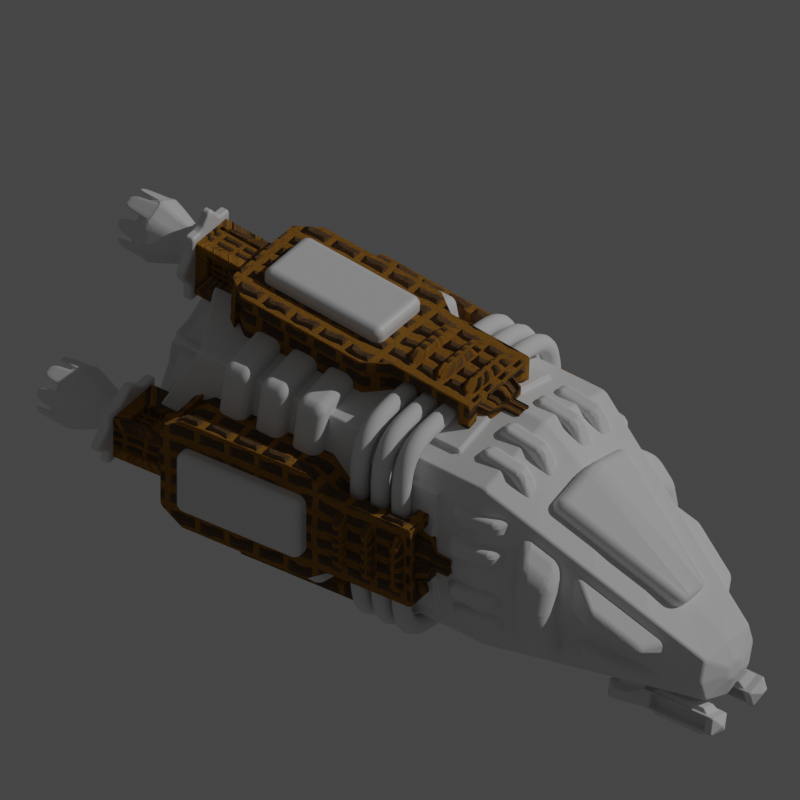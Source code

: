 # Source: shuttle.blend  (saved by Blender 2.93.20; exported with 4.5.12 LTS)
import bpy
from mathutils import Matrix  # noqa: F401  (used for matrix-valued properties, if any)

bpy.ops.wm.read_factory_settings(use_empty=True)
scene = bpy.context.scene
scene.name = 'Scene'

# ---- collections
col_collection = bpy.data.collections.new('Collection'); scene.collection.children.link(col_collection)

# ---- materials (node trees are filled in below, after node groups)
mat_material_001 = bpy.data.materials.new('Material.001')
mat_material = bpy.data.materials.new('Material')
mat_material.alpha_threshold = 0.0
mat_material.line_color = (0.0, 0.0, 0.0, 1.0)

# ---- node groups
ng_nodegroup = bpy.data.node_groups.new('NodeGroup', 'ShaderNodeTree')
_s = ng_nodegroup.interface.new_socket(name='Value', in_out='OUTPUT', socket_type='NodeSocketFloat')
_s.min_value = 0.0
_s.max_value = 0.0
_s = ng_nodegroup.interface.new_socket(name='Value', in_out='INPUT', socket_type='NodeSocketFloat')
_s.default_value = 0.5
_s.min_value = -1e+04
_s.max_value = 1e+04
_s = ng_nodegroup.interface.new_socket(name='Value', in_out='INPUT', socket_type='NodeSocketFloat')
_s.default_value = 0.5
_s.min_value = -1e+04
_s.max_value = 1e+04
_s = ng_nodegroup.interface.new_socket(name='Value', in_out='INPUT', socket_type='NodeSocketFloat')
_s.default_value = 0.5
_s.min_value = -1e+04
_s.max_value = 1e+04
_N = ng_nodegroup.nodes; _L = ng_nodegroup.links
n0 = _N.new('NodeGroupOutput'); n0.name = 'Group Output'; n0.location = (520, 0)
n1 = _N.new('ShaderNodeMath'); n1.name = 'Math.001'; n1.location = (330, -5)
n1.inputs[2].default_value = 0.0
n2 = _N.new('ShaderNodeMath'); n2.name = 'Math'; n2.location = (150, 5)
n2.operation = 'MULTIPLY'
n2.inputs[2].default_value = 0.0
n3 = _N.new('ShaderNodeMath'); n3.name = 'Math.002'; n3.location = (146, -157)
n3.operation = 'MULTIPLY'
n3.inputs[2].default_value = 0.0
n4 = _N.new('ShaderNodeMath'); n4.name = 'Math.003'; n4.location = (-110, -201)
n4.operation = 'SUBTRACT'
n4.inputs[0].default_value = 1.0
n4.inputs[2].default_value = 0.0
n5 = _N.new('NodeGroupInput'); n5.name = 'Group Input'; n5.location = (-290, 0)
_L.new(n2.outputs[0], n1.inputs[0])
_L.new(n5.outputs[0], n2.inputs[0])
_L.new(n5.outputs[1], n3.inputs[0])
_L.new(n1.outputs[0], n0.inputs[0])
_L.new(n3.outputs[0], n1.inputs[1])
_L.new(n5.outputs[2], n4.inputs[1])
_L.new(n4.outputs[0], n3.inputs[1])
_L.new(n5.outputs[2], n2.inputs[1])
n0.is_active_output = True

# ---- material node trees
mat_material_001.use_nodes = True; mat_material_001.node_tree.nodes.clear()
_N = mat_material_001.node_tree.nodes; _L = mat_material_001.node_tree.links
n0 = _N.new('ShaderNodeTexWave'); n0.name = 'Wave Texture'; n0.location = (107, 219)
n0.wave_profile = 'SAW'
n1 = _N.new('ShaderNodeTexBrick'); n1.name = 'Brick Texture'; n1.location = (-126, 410)
n1.offset = 0.0
n1.inputs[1].default_value = (0.0, 0.0, 0.0, 1.0)
n1.inputs[2].default_value = (0.0, 0.0, 0.0, 1.0)
n1.inputs[3].default_value = (1.0, 1.0, 1.0, 1.0)
n1.inputs[6].default_value = 0.0
n2 = _N.new('ShaderNodeTexNoise'); n2.name = 'Noise Texture'; n2.location = (-887, -169)
n3 = _N.new('ShaderNodeGroup'); n3.name = 'Group'; n3.location = (-601, -211)
n3.label = 'Average'
n3.node_tree = ng_nodegroup
n3.inputs[1].default_value = 0.5
n3.inputs[2].default_value = 0.0125
n4 = _N.new('ShaderNodeMath'); n4.name = 'Math'; n4.location = (-410, -23)
n4.operation = 'DIVIDE'
n4.inputs[1].default_value = 5.0
n4.inputs[2].default_value = 0.0
n5 = _N.new('ShaderNodeMath'); n5.name = 'Math.002'; n5.location = (-344, -350)
n5.operation = 'MULTIPLY'
n5.inputs[1].default_value = 1.0
n5.inputs[2].default_value = 0.0
n6 = _N.new('ShaderNodeMath'); n6.name = 'Math.001'; n6.location = (-344, -182)
n6.operation = 'MULTIPLY'
n6.inputs[1].default_value = 2.0
n6.inputs[2].default_value = 0.0
n7 = _N.new('ShaderNodeTexCoord'); n7.name = 'Texture Coordinate'; n7.location = (-1403, 107)
n8 = _N.new('ShaderNodeMapping'); n8.name = 'Mapping'; n8.location = (-1219, 118)
n8.inputs[1].default_value = (-0.1, 0.0, 0.0)
n8.inputs[3].default_value = (5.0, 4.0, 1.0)
n9 = _N.new('ShaderNodeTexNoise'); n9.name = 'Noise Texture.001'; n9.location = (-1041, 605)
n10 = _N.new('ShaderNodeGroup'); n10.name = 'Group.001'; n10.location = (-754, 564)
n10.label = 'Average'
n10.node_tree = ng_nodegroup
n10.inputs[1].default_value = 0.5
n10.inputs[2].default_value = 0.0125
n11 = _N.new('ShaderNodeMath'); n11.name = 'Math.003'; n11.location = (-564, 752)
n11.operation = 'DIVIDE'
n11.inputs[1].default_value = 1.25
n11.inputs[2].default_value = 0.0
n12 = _N.new('ShaderNodeMath'); n12.name = 'Math.004'; n12.location = (-498, 425)
n12.operation = 'MULTIPLY'
n12.inputs[1].default_value = 1.0
n12.inputs[2].default_value = 0.0
n13 = _N.new('ShaderNodeMath'); n13.name = 'Math.005'; n13.location = (-498, 593)
n13.operation = 'MULTIPLY'
n13.inputs[1].default_value = 2.0
n13.inputs[2].default_value = 0.0
n14 = _N.new('ShaderNodeTexBrick'); n14.name = 'Brick Texture.001'; n14.location = (-279, 1185)
n14.offset = 0.0
n14.inputs[1].default_value = (0.0, 0.0, 0.0, 1.0)
n14.inputs[2].default_value = (0.0, 0.0, 0.0, 1.0)
n14.inputs[3].default_value = (1.0, 1.0, 1.0, 1.0)
n14.inputs[6].default_value = 0.75
n15 = _N.new('ShaderNodeTexWave'); n15.name = 'Wave Texture.001'; n15.location = (20, 1104)
n15.wave_profile = 'SAW'
n16 = _N.new('ShaderNodeValToRGB'); n16.name = 'ColorRamp'; n16.location = (269, 1055)
while len(n16.color_ramp.elements) > 1: n16.color_ramp.elements.remove(n16.color_ramp.elements[-1])
n16.color_ramp.elements[0].position = 0.0; n16.color_ramp.elements[0].color = (0.3356, 0.3356, 0.3356, 1.0)
_e = n16.color_ramp.elements.new(1.0); _e.color = (0.149, 0.149, 0.149, 1.0)
n17 = _N.new('ShaderNodeOutputMaterial'); n17.name = 'Material Output'; n17.location = (2043, 1315)
n18 = _N.new('ShaderNodeBsdfPrincipled'); n18.name = 'Principled BSDF'; n18.location = (1553, 1493)
n18.distribution = 'GGX'
n18.subsurface_method = 'BURLEY'
n18.inputs[2].default_value = 1.0
n18.inputs[3].default_value = 1.45
n18.inputs[27].default_value = (0.0, 0.0, 0.0, 1.0)
n18.inputs[28].default_value = 1.0
n19 = _N.new('ShaderNodeMath'); n19.name = 'Math.007'; n19.location = (300, 753)
n19.operation = 'SUBTRACT'
n19.inputs[0].default_value = 1.0
n19.inputs[2].default_value = 0.0
n20 = _N.new('ShaderNodeTexCoord'); n20.name = 'Texture Coordinate.001'; n20.location = (-1556, 881)
n21 = _N.new('ShaderNodeMapping'); n21.name = 'Mapping.001'; n21.location = (-1372, 893)
n21.inputs[1].default_value = (-0.1, 0.0, 0.0)
n21.inputs[3].default_value = (5.0, 4.0, 1.0)
n22 = _N.new('ShaderNodeDisplacement'); n22.name = 'Displacement'; n22.location = (1864, 523)
n22.inputs[2].default_value = 1.0
n23 = _N.new('ShaderNodeMix'); n23.name = 'Mix.002'; n23.location = (1644, 570)
n23.data_type = 'RGBA'
n23.inputs[0].default_value = 0.95
n24 = _N.new('ShaderNodeMix'); n24.name = 'Mix'; n24.location = (1382, 454)
n24.data_type = 'RGBA'
n25 = _N.new('ShaderNodeMix'); n25.name = 'Mix.001'; n25.location = (1073, 1245)
n25.data_type = 'RGBA'
n26 = _N.new('ShaderNodeMath'); n26.name = 'Math.006'; n26.location = (727, 696)
n26.operation = 'MULTIPLY'
n26.inputs[2].default_value = 0.0
n27 = _N.new('ShaderNodeTexNoise'); n27.name = 'Noise Texture.002'; n27.location = (-857, 1388)
n27.inputs[2].default_value = 80.0
n28 = _N.new('ShaderNodeTexCoord'); n28.name = 'Texture Coordinate.002'; n28.location = (-1355, 1476)
n29 = _N.new('ShaderNodeMapping'); n29.name = 'Mapping.002'; n29.location = (-1171, 1488)
n29.inputs[1].default_value = (-0.1, 0.0, 0.0)
n29.inputs[3].default_value = (5.0, 4.0, 1.0)
n30 = _N.new('ShaderNodeTexCoord'); n30.name = 'Texture Coordinate.003'; n30.location = (-1234, 1937)
n31 = _N.new('ShaderNodeValToRGB'); n31.name = 'ColorRamp.001'; n31.location = (-629, 1425)
while len(n31.color_ramp.elements) > 1: n31.color_ramp.elements.remove(n31.color_ramp.elements[-1])
n31.color_ramp.elements[0].position = 0.0; n31.color_ramp.elements[0].color = (0.6936, 0.1895, 0.0, 1.0)
_e = n31.color_ramp.elements.new(0.4955); _e.color = (0.144, 0.07711, 0.01673, 1.0)
_e = n31.color_ramp.elements.new(0.9318); _e.color = (0.1597, 0.05388, 0.004538, 1.0)
_e = n31.color_ramp.elements.new(1.0); _e.color = (0.0, 0.0, 0.0, 1.0)
n32 = _N.new('ShaderNodeMapping'); n32.name = 'Mapping.003'; n32.location = (-1053, 1936)
n32.inputs[1].default_value = (-0.1, 0.0, 0.0)
n32.inputs[3].default_value = (5.0, 4.0, 1.0)
n33 = _N.new('ShaderNodeTexNoise'); n33.name = 'Musgrave Texture'; n33.location = (-812, 1834)
n33.width = 150
n33.normalize = False
n33.inputs[2].default_value = 80.0
n33.inputs[3].default_value = 1.0
n33.inputs[4].default_value = 0.25
n34 = _N.new('ShaderNodeTexNoise'); n34.name = 'Noise Texture.003'; n34.location = (-589, 1809)
n35 = _N.new('ShaderNodeValToRGB'); n35.name = 'ColorRamp.002'; n35.location = (-369, 1704)
while len(n35.color_ramp.elements) > 1: n35.color_ramp.elements.remove(n35.color_ramp.elements[-1])
n35.color_ramp.elements[0].position = 0.0; n35.color_ramp.elements[0].color = (1.0, 0.6833, 0.0, 1.0)
_e = n35.color_ramp.elements.new(0.1864); _e.color = (0.1445, 0.0978, 0.008338, 1.0)
_e = n35.color_ramp.elements.new(0.5114); _e.color = (0.5723, 0.2636, 0.05156, 1.0)
_e = n35.color_ramp.elements.new(0.608); _e.color = (0.3584, 0.1846, 0.01068, 1.0)
_e = n35.color_ramp.elements.new(0.6364); _e.color = (0.0, 0.0, 0.0, 1.0)
_L.new(n7.outputs[2], n8.inputs[0])
_L.new(n2.outputs[0], n3.inputs[0])
_L.new(n3.outputs[0], n6.inputs[0])
_L.new(n3.outputs[0], n5.inputs[0])
_L.new(n3.outputs[0], n4.inputs[0])
_L.new(n4.outputs[0], n1.inputs[5])
_L.new(n1.outputs[1], n0.inputs[0])
_L.new(n22.outputs[0], n17.inputs[2])
_L.new(n0.outputs[0], n24.inputs[7])
_L.new(n6.outputs[0], n1.inputs[8])
_L.new(n5.outputs[0], n1.inputs[9])
_L.new(n8.outputs[0], n2.inputs[0])
_L.new(n8.outputs[0], n1.inputs[0])
_L.new(n20.outputs[2], n21.inputs[0])
_L.new(n9.outputs[0], n10.inputs[0])
_L.new(n10.outputs[0], n13.inputs[0])
_L.new(n10.outputs[0], n12.inputs[0])
_L.new(n10.outputs[0], n11.inputs[0])
_L.new(n11.outputs[0], n14.inputs[5])
_L.new(n13.outputs[0], n14.inputs[8])
_L.new(n12.outputs[0], n14.inputs[9])
_L.new(n21.outputs[0], n9.inputs[0])
_L.new(n21.outputs[0], n14.inputs[0])
_L.new(n14.outputs[0], n15.inputs[0])
_L.new(n15.outputs[0], n16.inputs[0])
_L.new(n16.outputs[0], n26.inputs[0])
_L.new(n19.outputs[0], n26.inputs[1])
_L.new(n1.outputs[0], n19.inputs[1])
_L.new(n24.outputs[2], n23.inputs[7])
_L.new(n26.outputs[0], n24.inputs[6])
_L.new(n18.outputs[0], n17.inputs[0])
_L.new(n19.outputs[0], n25.inputs[0])
_L.new(n25.outputs[2], n18.inputs[0])
_L.new(n28.outputs[2], n29.inputs[0])
_L.new(n29.outputs[0], n27.inputs[0])
_L.new(n27.outputs[0], n31.inputs[0])
_L.new(n31.outputs[0], n25.inputs[7])
_L.new(n30.outputs[2], n32.inputs[0])
_L.new(n32.outputs[0], n33.inputs[0])
_L.new(n33.outputs[0], n34.inputs[0])
_L.new(n35.outputs[0], n25.inputs[6])
_L.new(n34.outputs[0], n35.inputs[0])
_L.new(n23.outputs[2], n22.inputs[0])
_L.new(n25.outputs[2], n23.inputs[6])
_L.new(n19.outputs[0], n18.inputs[13])
n17.is_active_output = True
mat_material.use_nodes = True; mat_material.node_tree.nodes.clear()
_N = mat_material.node_tree.nodes; _L = mat_material.node_tree.links
n0 = _N.new('ShaderNodeOutputMaterial'); n0.name = 'Material Output'; n0.location = (300, 300)
n1 = _N.new('ShaderNodeBsdfPrincipled'); n1.name = 'Principled BSDF'; n1.location = (10, 300)
n1.distribution = 'GGX'
n1.subsurface_method = 'BURLEY'
n1.inputs[2].default_value = 0.4
n1.inputs[3].default_value = 1.45
n1.inputs[27].default_value = (0.0, 0.0, 0.0, 1.0)
n1.inputs[28].default_value = 1.0
_L.new(n1.outputs[0], n0.inputs[0])
n0.is_active_output = True

# ---- world
world_world = bpy.data.worlds.new('World'); scene.world = world_world
world_world.use_nodes = True; world_world.node_tree.nodes.clear()
_N = world_world.node_tree.nodes; _L = world_world.node_tree.links
n0 = _N.new('ShaderNodeOutputWorld'); n0.name = 'World Output'; n0.location = (300, 300)
n1 = _N.new('ShaderNodeBackground'); n1.name = 'Background'; n1.location = (10, 300)
n1.inputs[0].default_value = (0.05088, 0.05088, 0.05088, 1.0)
_L.new(n1.outputs[0], n0.inputs[0])
n0.is_active_output = True
world_world.color = (0.05088, 0.05088, 0.05088)
world_world.use_sun_shadow = False
world_world.sun_shadow_jitter_overblur = 0.0

# ---- cameras
cam_camera_001 = bpy.data.cameras.new('Camera.001')
cam_camera_001.type = 'ORTHO'
cam_camera_001.lens = 25.0
cam_camera_001.ortho_scale = 8.0

# ---- lights
light_sun = bpy.data.lights.new('Sun', 'SUN')
light_sun.transmission_factor = 0.0
light_sun.energy = 1.0
light_sun.shadow_soft_size = 0.125

# ---- meshes
me_cube_003 = bpy.data.meshes.new('Cube.003')
me_cube_003.from_pydata([(-1.0, -1.0, -0.9995), (-1.0, -1.0, 1.0), (-1.0, 1.0, -0.9995), (-1.0, 1.0, 1.0), (1.0, -1.0, -0.9995), (1.0, -1.0, 1.0), (1.0, 1.0, -0.9995), (1.0, 1.0, 1.0), (3.294, 0.364, -0.4798), (3.294, 0.364, -0.9995), (3.294, -0.364, -0.9995), (3.294, -0.364, -0.4798), (-2.595, 1.0, -0.9995), (-2.595, -1.0, -0.9995), (-2.595, -1.0, 1.0), (-2.595, 1.0, 1.0), (-1.0, -1.2, 0.0002523), (-1.0, 1.2, 0.0002524), (1.0, 1.2, 0.0002524), (1.0, -1.2, 0.0002524), (3.294, 0.4367, -0.7396), (3.294, -0.4367, -0.7396), (-3.073, -1.2, 0.0002523), (-3.073, 1.2, 0.0002524), (-1.0, 0.0, -1.155), (-1.0, 0.0, 1.244), (1.0, 0.0, -1.155), (1.0, 0.0, 1.244), (3.294, 0.0, -1.155), (3.294, 0.0, -0.4458), (-3.073, 0.0, -1.155), (-3.073, 0.0, 1.244), (1.574, 0.841, -0.9995), (2.147, 0.682, -0.9995), (2.721, 0.523, -0.9995), (2.721, -0.523, -0.9995), (2.147, -0.682, -0.9995), (1.574, -0.841, -0.9995), (1.574, -0.841, 0.6301), (2.147, -0.682, 0.2601), (2.721, -0.523, -0.1098), (2.721, 0.523, -0.1098), (2.147, 0.682, 0.2601), (1.574, 0.841, 0.6301), (1.574, -1.009, -0.1847), (2.147, -0.8184, -0.3697), (2.721, -0.6276, -0.5547), (1.574, 1.009, -0.1847), (2.147, 0.8184, -0.3697), (2.721, 0.6276, -0.5547), (1.574, 0.0, 0.8004), (2.147, 0.0, 0.3565), (2.721, 0.0, -0.08747), (1.574, 0.0, -1.155), (3.162, 0.3079, -0.9667), (3.162, -0.3079, -0.9667), (3.162, -1.53e-09, -1.098), (1.706, 0.7114, -0.9667), (2.191, 0.5769, -0.9667), (2.677, 0.4424, -0.9667), (2.677, -0.4424, -0.9667), (2.191, -0.5769, -0.9667), (1.706, -0.7114, -0.9667), (1.706, -1.53e-09, -1.098), (2.191, -1.53e-09, -1.098), (2.677, -1.53e-09, -1.098), (3.164, 0.3079, -1.027), (3.164, 0.2812, -1.035), (2.721, 0.4308, -1.027), (3.164, 0.0, -1.155), (3.165, -0.1184, -1.12), (2.721, -0.4308, -1.027), (2.866, -0.3907, -1.039), (2.248, -0.5618, -1.027), (2.194, -0.5769, -1.023), (3.165, -0.3079, -1.039), (2.679, -0.4424, -1.027), (1.708, 0.0, -1.155), (1.708, -0.6436, -1.036), (1.708, 0.7114, -1.017), (1.708, -0.7114, -1.021), (2.147, -0.5897, -1.021), (1.708, 0.1598, -1.119), (2.193, 0.5769, -1.021), (2.147, 0.5897, -1.021), (2.084, 0.6071, -1.017), (2.679, 0.4424, -1.023), (2.643, 0.4522, -1.021), (-3.459, 0.2562, -0.2394), (-3.459, 0.3075, 0.01676), (-3.459, -0.2562, 0.2729), (-3.459, 0.0, 0.3355), (-3.459, 0.0, -0.2792), (-3.297, 0.2071, -0.1892), (-3.459, -0.3075, 0.01676), (-3.459, -0.2562, -0.2394), (-3.459, 0.2562, 0.2729), (-3.459, 0.2071, -0.1892), (-3.459, 0.2485, 0.01785), (-3.459, -0.2071, 0.2249), (-3.459, 0.0, 0.2755), (-3.459, 0.0, -0.2214), (-3.459, -0.2485, 0.01785), (-3.459, -0.2071, -0.1892), (-3.459, 0.2071, 0.2249), (-3.297, 0.2485, 0.01785), (-3.297, -0.2071, 0.2249), (-3.297, 0.0, 0.2755), (-3.297, 0.0, -0.2214), (-3.543, 0.06884, -0.04791), (-3.297, -0.2485, 0.01785), (-3.297, -0.2071, -0.1892), (-3.297, 0.2071, 0.2249), (-2.611, -0.8628, 0.9426), (-3.088, -0.06281, 1.138), (-3.443, -0.3432, -0.2526), (-2.611, -0.9382, -0.8607), (-3.088, -1.098, -0.06089), (-3.443, -0.3841, -0.04768), (-2.611, 0.8628, -0.9333), (-3.088, 0.06281, -1.058), (-2.611, 0.9382, 0.8645), (-3.088, 1.098, 0.0647), (-3.443, -0.06281, 0.4111), (-3.443, 0.3432, 0.2828), (-3.443, -0.2678, 0.361), (-3.443, 0.2678, -0.3252), (-3.443, 0.06281, -0.3571), (-3.443, 0.3841, 0.07791), (-2.512, -0.8587, 0.9258), (-2.99, -0.0587, 1.121), (-3.345, -0.3261, -0.2492), (-2.512, -0.9211, -0.8573), (-2.99, -1.081, -0.05748), (-3.345, -0.3671, -0.04427), (-2.512, 0.8601, -0.9158), (-2.99, 0.0601, -1.04), (-2.512, 0.921, 0.8611), (-2.99, 1.081, 0.06126), (-3.345, -0.0587, 0.3942), (-3.345, 0.326, 0.2794), (-3.345, -0.2637, 0.3441), (-3.345, 0.2651, -0.3077), (-3.345, 0.0601, -0.3396), (-3.345, 0.367, 0.07447), (-2.611, 0.9382, -0.8607), (-3.088, 1.098, -0.06089), (-3.443, -0.2678, -0.3252), (-2.611, -0.8628, -0.9333), (-3.088, -1.098, 0.0647), (-3.443, -0.3841, 0.07791), (-2.611, -0.9382, 0.8645), (-3.088, -0.06281, -1.058), (-2.611, 0.8628, 0.9426), (-3.088, 0.06281, 1.138), (-3.443, 0.06281, 0.4111), (-3.443, 0.2678, 0.361), (-3.443, 0.3432, -0.2526), (-3.443, 0.3841, -0.04768), (-3.443, -0.3432, 0.2828), (-3.443, -0.06281, -0.3571), (-2.512, 0.9211, -0.8573), (-2.99, 1.081, -0.05748), (-3.345, -0.2651, -0.3077), (-2.512, -0.8601, -0.9158), (-2.99, -1.081, 0.06126), (-3.345, -0.367, 0.07447), (-2.512, -0.921, 0.8611), (-2.99, -0.0601, -1.04), (-2.512, 0.8587, 0.9258), (-2.99, 0.0587, 1.121), (-3.345, 0.0587, 0.3942), (-3.345, 0.2637, 0.3441), (-3.345, 0.3261, -0.2492), (-3.345, 0.3671, -0.04427), (-3.345, -0.326, 0.2794), (-3.345, -0.0601, -0.3396), (-3.297, 0.1082, -0.08816), (-3.297, 0.1299, 0.02005), (-3.297, -0.1082, 0.1283), (-3.297, 0.0, 0.1547), (-3.297, 0.0, -0.105), (-3.297, -0.1299, 0.02005), (-3.297, -0.1082, -0.08816), (-3.297, 0.1082, 0.1283), (-3.543, 0.08261, 0.02092), (-3.543, -0.06884, 0.08975), (-3.543, 0.0, 0.1066), (-3.543, 0.0, -0.05862), (-3.543, 0.0, 0.02398), (-3.543, -0.08261, 0.02092), (-3.543, -0.06884, -0.04791), (-3.543, 0.06884, 0.08975), (3.395, 0.09406, -0.7109), (3.395, 0.1129, -0.7781), (3.395, -0.09406, -0.8452), (3.395, -0.1129, -0.7781), (3.395, 0.0, -0.8854), (3.395, 0.0, -0.6757), (3.395, 0.0, -0.8048), (3.395, 0.09406, -0.8452), (3.395, -0.09406, -0.7109), (-0.5, -1.05, -0.7496), (0.5, -1.05, -0.7496), (-0.5, 0.75, -1.038), (0.5, 0.75, -1.038), (-0.5, -1.15, -0.2497), (0.5, -1.15, -0.2497), (-0.5, 0.25, -1.116), (0.5, 0.25, -1.116), (-0.5, -0.25, 1.183), (0.5, -0.25, 1.183), (-0.5, -0.75, 1.061), (0.5, -0.75, 1.061), (-0.5, 1.05, 0.7501), (0.5, 1.05, 0.7501), (-0.5, 1.15, 0.2502), (0.5, 1.15, 0.2502), (-0.5, -1.099, -0.7594), (0.5, -1.099, -0.7594), (-0.5, 0.7577, -1.088), (0.5, 0.7577, -1.088), (-0.5, -1.199, -0.2595), (0.5, -1.199, -0.2595), (-0.5, 0.2577, -1.166), (0.5, 0.2577, -1.166), (-0.5, -0.2619, 1.232), (0.5, -0.2619, 1.232), (-0.5, -0.7619, 1.11), (0.5, -0.7619, 1.11), (-0.5, 1.099, 0.7599), (0.5, 1.099, 0.7599), (-0.5, 1.199, 0.26), (0.5, 1.199, 0.26), (-0.5, -0.75, -1.038), (0.5, -0.75, -1.038), (-0.5, 1.05, -0.7496), (0.5, 1.05, -0.7496), (-0.5, 1.15, -0.2497), (0.5, 1.15, -0.2497), (-0.5, -1.15, 0.2502), (0.5, -1.15, 0.2502), (-0.5, -0.25, -1.116), (0.5, -0.25, -1.116), (-0.5, 0.25, 1.183), (0.5, 0.25, 1.183), (-0.5, -1.05, 0.7501), (0.5, -1.05, 0.7501), (-0.5, 0.75, 1.061), (0.5, 0.75, 1.061), (-0.5, -0.7577, -1.088), (0.5, -0.7577, -1.088), (-0.5, 1.099, -0.7594), (0.5, 1.099, -0.7594), (-0.5, 1.199, -0.2595), (0.5, 1.199, -0.2595), (-0.5, -1.199, 0.26), (0.5, -1.199, 0.26), (-0.5, -0.2577, -1.166), (0.5, -0.2577, -1.166), (-0.5, 0.2619, 1.232), (0.5, 0.2619, 1.232), (-0.5, -1.099, 0.7599), (0.5, -1.099, 0.7599), (-0.5, 0.7619, 1.11), (0.5, 0.7619, 1.11)], [], [(16, 1, 14, 22), (4, 19, 207, 203), (34, 9, 28, 69, 67, 66, 68), (4, 0, 234, 235), (18, 6, 237, 239), (6, 26, 209, 205), (10, 28, 197, 195), (52, 40, 11, 29), (49, 41, 8, 20), (46, 35, 10, 21), (15, 96, 156, 153), (25, 3, 15, 31), (24, 0, 13, 30), (17, 2, 12, 23), (3, 17, 23, 15), (88, 12, 119, 126), (40, 46, 21, 11), (34, 49, 20, 9), (29, 11, 201, 198), (16, 0, 202, 206), (24, 26, 243, 242), (0, 16, 22, 13), (21, 10, 195, 196), (22, 94, 118, 117), (2, 24, 30, 12), (1, 25, 31, 14), (31, 15, 153, 154), (41, 52, 29, 8), (11, 21, 196, 201), (2, 17, 238, 236), (3, 7, 215, 214), (70, 69, 28, 10, 35, 71, 72, 75), (4, 26, 53, 37), (81, 36, 37, 53, 77, 78, 80), (76, 71, 35, 36, 81, 74, 73), (7, 27, 50, 43), (43, 50, 51, 42), (42, 51, 52, 41), (6, 18, 47, 32), (32, 47, 48, 33), (33, 48, 49, 34), (5, 19, 44, 38), (38, 44, 45, 39), (39, 45, 46, 40), (19, 4, 37, 44), (44, 37, 36, 45), (45, 36, 35, 46), (18, 7, 43, 47), (47, 43, 42, 48), (48, 42, 41, 49), (27, 5, 38, 50), (50, 38, 39, 51), (51, 39, 40, 52), (26, 6, 32, 53), (77, 53, 32, 33, 84, 85, 79, 82), (33, 34, 68, 86, 87, 83, 84), (59, 54, 56, 65), (65, 56, 55, 60), (62, 63, 64, 61), (61, 64, 65, 60), (57, 58, 64, 63), (58, 59, 65, 64), (56, 54, 66, 67, 69), (61, 60, 76, 73, 74), (79, 57, 63, 77, 82), (58, 57, 79, 85, 84, 83), (77, 63, 62, 80, 78), (66, 54, 59, 86, 68), (62, 61, 74, 81, 80), (86, 59, 58, 83, 87), (75, 55, 56, 69, 70), (60, 55, 75, 72, 71, 76), (92, 95, 103, 101), (90, 91, 100, 99), (88, 92, 101, 97), (96, 89, 98, 104), (96, 91, 155, 156), (92, 88, 126, 127), (30, 92, 127, 120), (30, 13, 148, 152), (97, 101, 108, 93), (104, 98, 105, 112), (100, 104, 112, 107), (98, 97, 93, 105), (95, 94, 102, 103), (94, 90, 99, 102), (89, 88, 97, 98), (91, 96, 104, 100), (110, 106, 179, 182), (111, 110, 182, 183), (108, 111, 183, 181), (106, 107, 180, 179), (99, 100, 107, 106), (101, 103, 111, 108), (103, 102, 110, 111), (102, 99, 106, 110), (125, 113, 129, 141), (114, 123, 139, 130), (126, 119, 135, 142), (121, 122, 138, 137), (12, 30, 120, 119), (94, 95, 115, 118), (14, 31, 114, 113), (90, 14, 113, 125), (95, 13, 116, 115), (89, 96, 124, 128), (23, 89, 128, 122), (91, 90, 125, 123), (13, 22, 117, 116), (15, 23, 122, 121), (96, 15, 121, 124), (31, 91, 123, 114), (135, 136, 143, 142), (132, 133, 134, 131), (129, 130, 139, 141), (137, 138, 144, 140), (124, 121, 137, 140), (113, 114, 130, 129), (122, 128, 144, 138), (123, 125, 141, 139), (115, 116, 132, 131), (127, 126, 142, 143), (117, 118, 134, 133), (118, 115, 131, 134), (119, 120, 136, 135), (128, 124, 140, 144), (116, 117, 133, 132), (120, 127, 143, 136), (159, 150, 166, 175), (148, 147, 163, 164), (157, 158, 174, 173), (158, 146, 162, 174), (91, 31, 154, 155), (22, 14, 151, 149), (90, 94, 150, 159), (92, 30, 152, 160), (94, 22, 149, 150), (12, 88, 157, 145), (14, 90, 159, 151), (13, 95, 147, 148), (88, 89, 158, 157), (23, 12, 145, 146), (89, 23, 146, 158), (95, 92, 160, 147), (165, 167, 175, 166), (170, 169, 172, 171), (168, 164, 163, 176), (162, 161, 173, 174), (150, 149, 165, 166), (147, 160, 176, 163), (149, 151, 167, 165), (156, 155, 171, 172), (152, 148, 164, 168), (160, 152, 168, 176), (154, 153, 169, 170), (145, 157, 173, 161), (155, 154, 170, 171), (151, 159, 175, 167), (153, 156, 172, 169), (146, 145, 161, 162), (177, 181, 188, 109), (184, 178, 185, 192), (180, 184, 192, 187), (178, 177, 109, 185), (105, 93, 177, 178), (107, 112, 184, 180), (112, 105, 178, 184), (93, 108, 181, 177), (189, 187, 192, 185), (188, 189, 185, 109), (191, 190, 189, 188), (190, 186, 187, 189), (179, 180, 187, 186), (181, 183, 191, 188), (183, 182, 190, 191), (182, 179, 186, 190), (199, 198, 201, 196), (197, 199, 196, 195), (200, 194, 199, 197), (194, 193, 198, 199), (9, 20, 194, 200), (20, 8, 193, 194), (28, 9, 200, 197), (8, 29, 198, 193), (208, 204, 220, 224), (213, 211, 227, 229), (203, 207, 223, 219), (210, 212, 228, 226), (26, 24, 208, 209), (24, 2, 204, 208), (0, 4, 203, 202), (27, 25, 210, 211), (19, 16, 206, 207), (2, 6, 205, 204), (25, 1, 212, 210), (17, 3, 214, 216), (18, 17, 216, 217), (5, 27, 211, 213), (7, 18, 217, 215), (1, 5, 213, 212), (232, 230, 231, 233), (227, 226, 228, 229), (219, 223, 222, 218), (220, 221, 225, 224), (202, 203, 219, 218), (215, 217, 233, 231), (205, 209, 225, 221), (204, 205, 221, 220), (212, 213, 229, 228), (206, 202, 218, 222), (214, 215, 231, 230), (207, 206, 222, 223), (216, 214, 230, 232), (209, 208, 224, 225), (217, 216, 232, 233), (211, 210, 226, 227), (246, 240, 256, 262), (239, 237, 253, 255), (249, 248, 264, 265), (236, 238, 254, 252), (25, 27, 245, 244), (16, 19, 241, 240), (1, 16, 240, 246), (6, 2, 236, 237), (17, 18, 239, 238), (19, 5, 247, 241), (27, 7, 249, 245), (5, 1, 246, 247), (3, 25, 244, 248), (26, 4, 235, 243), (7, 3, 248, 249), (0, 24, 242, 234), (257, 263, 262, 256), (258, 259, 251, 250), (252, 254, 255, 253), (265, 264, 260, 261), (240, 241, 257, 256), (238, 239, 255, 254), (234, 242, 258, 250), (241, 247, 263, 257), (242, 243, 259, 258), (248, 244, 260, 264), (244, 245, 261, 260), (235, 234, 250, 251), (245, 249, 265, 261), (243, 235, 251, 259), (237, 236, 252, 253), (247, 246, 262, 263)])
_uv = me_cube_003.uv_layers.new(name='UVMap')
_uv.uv.foreach_set('vector', [0.5, 1.0, 0.625, 1.0, 0.625, 1.0, 0.5, 1.0, 0.375, 0.75, 0.5, 0.75, 0.5, 0.75, 0.375, 0.75, 0.375, 0.5, 0.375, 0.5, 0.375, 0.625, 0.375, 0.625, 0.375, 0.5352, 0.375, 0.5271, 0.375, 0.522, 0.375, 0.75, 0.125, 0.75, 0.125, 0.75, 0.375, 0.75, 0.5, 0.5, 0.375, 0.5, 0.375, 0.5, 0.5, 0.5, 0.375, 0.5, 0.375, 0.625, 0.375, 0.625, 0.375, 0.5, 0.375, 0.75, 0.375, 0.625, 0.375, 0.625, 0.375, 0.75, 0.625, 0.625, 0.625, 0.75, 0.625, 0.75, 0.625, 0.625, 0.5, 0.5, 0.625, 0.5, 0.625, 0.5, 0.5, 0.5, 0.5, 0.75, 0.375, 0.75, 0.375, 0.75, 0.5, 0.75, 0.875, 0.5, 0.875, 0.5, 0.875, 0.5, 0.875, 0.5, 0.875, 0.625, 0.875, 0.5, 0.875, 0.5, 0.875, 0.625, 0.125, 0.625, 0.125, 0.75, 0.125, 0.75, 0.125, 0.625, 0.5, 0.25, 0.375, 0.25, 0.375, 0.25, 0.5, 0.25, 0.625, 0.25, 0.5, 0.25, 0.5, 0.25, 0.625, 0.25, 0.375, 0.25, 0.375, 0.25, 0.375, 0.25, 0.375, 0.25, 0.625, 0.75, 0.5, 0.75, 0.5, 0.75, 0.625, 0.75, 0.375, 0.5, 0.5, 0.5, 0.5, 0.5, 0.375, 0.5, 0.625, 0.625, 0.625, 0.75, 0.625, 0.75, 0.625, 0.625, 0.5, 1.0, 0.375, 1.0, 0.375, 1.0, 0.5, 1.0, 0.125, 0.625, 0.375, 0.625, 0.375, 0.625, 0.125, 0.625, 0.375, 1.0, 0.5, 1.0, 0.5, 1.0, 0.375, 1.0, 0.5, 0.75, 0.375, 0.75, 0.375, 0.75, 0.5, 0.75, 0.5, 1.0, 0.5, 1.0, 0.5, 1.0, 0.5, 1.0, 0.125, 0.5, 0.125, 0.625, 0.125, 0.625, 0.125, 0.5, 0.875, 0.75, 0.875, 0.625, 0.875, 0.625, 0.875, 0.75, 0.875, 0.625, 0.875, 0.5, 0.875, 0.5, 0.875, 0.625, 0.625, 0.5, 0.625, 0.625, 0.625, 0.625, 0.625, 0.5, 0.625, 0.75, 0.5, 0.75, 0.5, 0.75, 0.625, 0.75, 0.375, 0.25, 0.5, 0.25, 0.5, 0.25, 0.375, 0.25, 0.875, 0.5, 0.625, 0.5, 0.625, 0.5, 0.875, 0.5, 0.375, 0.6609, 0.375, 0.625, 0.375, 0.625, 0.375, 0.75, 0.375, 0.75, 0.375, 0.728, 0.375, 0.7253, 0.375, 0.7218, 0.375, 0.75, 0.375, 0.625, 0.375, 0.625, 0.375, 0.75, 0.375, 0.7331, 0.375, 0.75, 0.375, 0.75, 0.375, 0.625, 0.375, 0.625, 0.375, 0.7249, 0.375, 0.7355, 0.375, 0.7289, 0.375, 0.728, 0.375, 0.75, 0.375, 0.75, 0.375, 0.7331, 0.375, 0.7325, 0.375, 0.732, 0.625, 0.5, 0.625, 0.625, 0.625, 0.625, 0.625, 0.5, 0.625, 0.5, 0.625, 0.625, 0.625, 0.625, 0.625, 0.5, 0.625, 0.5, 0.625, 0.625, 0.625, 0.625, 0.625, 0.5, 0.375, 0.5, 0.5, 0.5, 0.5, 0.5, 0.375, 0.5, 0.375, 0.5, 0.5, 0.5, 0.5, 0.5, 0.375, 0.5, 0.375, 0.5, 0.5, 0.5, 0.5, 0.5, 0.375, 0.5, 0.625, 0.75, 0.5, 0.75, 0.5, 0.75, 0.625, 0.75, 0.625, 0.75, 0.5, 0.75, 0.5, 0.75, 0.625, 0.75, 0.625, 0.75, 0.5, 0.75, 0.5, 0.75, 0.625, 0.75, 0.5, 0.75, 0.375, 0.75, 0.375, 0.75, 0.5, 0.75, 0.5, 0.75, 0.375, 0.75, 0.375, 0.75, 0.5, 0.75, 0.5, 0.75, 0.375, 0.75, 0.375, 0.75, 0.5, 0.75, 0.5, 0.5, 0.625, 0.5, 0.625, 0.5, 0.5, 0.5, 0.5, 0.5, 0.625, 0.5, 0.625, 0.5, 0.5, 0.5, 0.5, 0.5, 0.625, 0.5, 0.625, 0.5, 0.5, 0.5, 0.625, 0.625, 0.625, 0.75, 0.625, 0.75, 0.625, 0.625, 0.625, 0.625, 0.625, 0.75, 0.625, 0.75, 0.625, 0.625, 0.625, 0.625, 0.625, 0.75, 0.625, 0.75, 0.625, 0.625, 0.375, 0.625, 0.375, 0.5, 0.375, 0.5, 0.375, 0.625, 0.375, 0.625, 0.375, 0.625, 0.375, 0.5, 0.375, 0.5, 0.375, 0.5169, 0.375, 0.5159, 0.375, 0.5144, 0.375, 0.5996, 0.375, 0.5, 0.375, 0.5, 0.375, 0.522, 0.375, 0.5209, 0.375, 0.5202, 0.375, 0.5174, 0.375, 0.5169, 0.375, 0.5, 0.375, 0.5, 0.375, 0.625, 0.375, 0.625, 0.375, 0.625, 0.375, 0.625, 0.375, 0.75, 0.375, 0.75, 0.375, 0.75, 0.375, 0.625, 0.375, 0.625, 0.375, 0.75, 0.375, 0.75, 0.375, 0.625, 0.375, 0.625, 0.375, 0.75, 0.375, 0.5, 0.375, 0.5, 0.375, 0.625, 0.375, 0.625, 0.375, 0.5, 0.375, 0.5, 0.375, 0.625, 0.375, 0.625, 0.375, 0.625, 0.375, 0.5, 0.375, 0.5, 0.375, 0.5108, 0.375, 0.625, 0.375, 0.75, 0.375, 0.75, 0.375, 0.75, 0.375, 0.75, 0.375, 0.75, 0.375, 0.5, 0.375, 0.5, 0.375, 0.625, 0.375, 0.625, 0.375, 0.5969, 0.375, 0.5, 0.375, 0.5, 0.375, 0.5, 0.375, 0.5, 0.375, 0.5, 0.375, 0.5, 0.375, 0.625, 0.375, 0.625, 0.375, 0.75, 0.375, 0.75, 0.375, 0.7381, 0.375, 0.5, 0.375, 0.5, 0.375, 0.5, 0.375, 0.5, 0.375, 0.5, 0.375, 0.75, 0.375, 0.75, 0.375, 0.75, 0.375, 0.75, 0.375, 0.75, 0.375, 0.5, 0.375, 0.5, 0.375, 0.5, 0.375, 0.5, 0.375, 0.5, 0.375, 0.75, 0.375, 0.75, 0.375, 0.625, 0.375, 0.625, 0.375, 0.6731, 0.375, 0.75, 0.375, 0.75, 0.375, 0.75, 0.375, 0.75, 0.375, 0.75, 0.375, 0.75, 0.125, 0.625, 0.125, 0.75, 0.125, 0.75, 0.125, 0.625, 0.875, 0.75, 0.875, 0.625, 0.875, 0.625, 0.875, 0.75, 0.125, 0.5, 0.125, 0.625, 0.125, 0.625, 0.125, 0.5, 0.625, 0.25, 0.5, 0.25, 0.5, 0.25, 0.625, 0.25, 0.875, 0.5, 0.875, 0.625, 0.875, 0.625, 0.875, 0.5, 0.125, 0.625, 0.125, 0.5, 0.125, 0.5, 0.125, 0.625, 0.125, 0.625, 0.125, 0.625, 0.125, 0.625, 0.125, 0.625, 0.125, 0.625, 0.125, 0.75, 0.125, 0.75, 0.125, 0.625, 0.125, 0.5, 0.125, 0.625, 0.125, 0.625, 0.125, 0.5, 0.625, 0.25, 0.5, 0.25, 0.5, 0.25, 0.625, 0.25, 0.875, 0.625, 0.875, 0.5, 0.875, 0.5, 0.875, 0.625, 0.5, 0.25, 0.375, 0.25, 0.375, 0.25, 0.5, 0.25, 0.375, 1.0, 0.5, 1.0, 0.5, 1.0, 0.375, 1.0, 0.5, 1.0, 0.625, 1.0, 0.625, 1.0, 0.5, 1.0, 0.5, 0.25, 0.375, 0.25, 0.375, 0.25, 0.5, 0.25, 0.875, 0.625, 0.875, 0.5, 0.875, 0.5, 0.875, 0.625, 0.5, 1.0, 0.625, 1.0, 0.625, 1.0, 0.5, 1.0, 0.375, 1.0, 0.5, 1.0, 0.5, 1.0, 0.375, 1.0, 0.125, 0.625, 0.125, 0.75, 0.125, 0.75, 0.125, 0.625, 0.875, 0.75, 0.875, 0.625, 0.875, 0.625, 0.875, 0.75, 0.875, 0.75, 0.875, 0.625, 0.875, 0.625, 0.875, 0.75, 0.125, 0.625, 0.125, 0.75, 0.125, 0.75, 0.125, 0.625, 0.375, 1.0, 0.5, 1.0, 0.5, 1.0, 0.375, 1.0, 0.5, 1.0, 0.625, 1.0, 0.625, 1.0, 0.5, 1.0, 0.625, 1.0, 0.625, 1.0, 0.625, 1.0, 0.625, 1.0, 0.875, 0.625, 0.875, 0.625, 0.875, 0.625, 0.875, 0.625, 0.375, 0.25, 0.375, 0.25, 0.375, 0.25, 0.375, 0.25, 0.625, 0.25, 0.5, 0.25, 0.5, 0.25, 0.625, 0.25, 0.125, 0.5, 0.125, 0.625, 0.125, 0.625, 0.125, 0.5, 0.5, 1.0, 0.375, 1.0, 0.375, 1.0, 0.5, 1.0, 0.875, 0.75, 0.875, 0.625, 0.875, 0.625, 0.875, 0.75, 0.625, 1.0, 0.625, 1.0, 0.625, 1.0, 0.625, 1.0, 0.125, 0.75, 0.125, 0.75, 0.125, 0.75, 0.125, 0.75, 0.5, 0.25, 0.625, 0.25, 0.625, 0.25, 0.5, 0.25, 0.5, 0.25, 0.5, 0.25, 0.5, 0.25, 0.5, 0.25, 0.875, 0.625, 0.875, 0.75, 0.875, 0.75, 0.875, 0.625, 0.375, 1.0, 0.5, 1.0, 0.5, 1.0, 0.375, 1.0, 0.625, 0.25, 0.5, 0.25, 0.5, 0.25, 0.625, 0.25, 0.875, 0.5, 0.875, 0.5, 0.875, 0.5, 0.875, 0.5, 0.875, 0.625, 0.875, 0.625, 0.875, 0.625, 0.875, 0.625, 0.125, 0.5, 0.125, 0.625, 0.125, 0.625, 0.125, 0.5, 0.375, 1.0, 0.5, 1.0, 0.5, 1.0, 0.375, 1.0, 0.875, 0.75, 0.875, 0.625, 0.875, 0.625, 0.875, 0.75, 0.625, 0.25, 0.5, 0.25, 0.5, 0.25, 0.625, 0.25, 0.875, 0.5, 0.875, 0.5, 0.875, 0.5, 0.875, 0.5, 0.875, 0.75, 0.875, 0.625, 0.875, 0.625, 0.875, 0.75, 0.5, 0.25, 0.5, 0.25, 0.5, 0.25, 0.5, 0.25, 0.875, 0.625, 0.875, 0.75, 0.875, 0.75, 0.875, 0.625, 0.125, 0.75, 0.125, 0.75, 0.125, 0.75, 0.125, 0.75, 0.125, 0.625, 0.125, 0.5, 0.125, 0.5, 0.125, 0.625, 0.5, 1.0, 0.5, 1.0, 0.5, 1.0, 0.5, 1.0, 0.5, 1.0, 0.375, 1.0, 0.375, 1.0, 0.5, 1.0, 0.125, 0.5, 0.125, 0.625, 0.125, 0.625, 0.125, 0.5, 0.5, 0.25, 0.625, 0.25, 0.625, 0.25, 0.5, 0.25, 0.375, 1.0, 0.5, 1.0, 0.5, 1.0, 0.375, 1.0, 0.125, 0.625, 0.125, 0.625, 0.125, 0.625, 0.125, 0.625, 0.625, 1.0, 0.5, 1.0, 0.5, 1.0, 0.625, 1.0, 0.125, 0.75, 0.125, 0.75, 0.125, 0.75, 0.125, 0.75, 0.375, 0.25, 0.5, 0.25, 0.5, 0.25, 0.375, 0.25, 0.5, 0.25, 0.5, 0.25, 0.5, 0.25, 0.5, 0.25, 0.875, 0.625, 0.875, 0.625, 0.875, 0.625, 0.875, 0.625, 0.5, 1.0, 0.625, 1.0, 0.625, 1.0, 0.5, 1.0, 0.625, 1.0, 0.5, 1.0, 0.5, 1.0, 0.625, 1.0, 0.125, 0.625, 0.125, 0.625, 0.125, 0.625, 0.125, 0.625, 0.5, 1.0, 0.5, 1.0, 0.5, 1.0, 0.5, 1.0, 0.375, 0.25, 0.375, 0.25, 0.375, 0.25, 0.375, 0.25, 0.625, 1.0, 0.625, 1.0, 0.625, 1.0, 0.625, 1.0, 0.125, 0.75, 0.125, 0.75, 0.125, 0.75, 0.125, 0.75, 0.375, 0.25, 0.5, 0.25, 0.5, 0.25, 0.375, 0.25, 0.5, 0.25, 0.375, 0.25, 0.375, 0.25, 0.5, 0.25, 0.5, 0.25, 0.5, 0.25, 0.5, 0.25, 0.5, 0.25, 0.125, 0.75, 0.125, 0.625, 0.125, 0.625, 0.125, 0.75, 0.5, 1.0, 0.625, 1.0, 0.625, 1.0, 0.5, 1.0, 0.875, 0.625, 0.875, 0.5, 0.875, 0.5, 0.875, 0.625, 0.125, 0.625, 0.125, 0.75, 0.125, 0.75, 0.125, 0.625, 0.5, 0.25, 0.375, 0.25, 0.375, 0.25, 0.5, 0.25, 0.5, 1.0, 0.5, 1.0, 0.5, 1.0, 0.5, 1.0, 0.125, 0.75, 0.125, 0.625, 0.125, 0.625, 0.125, 0.75, 0.5, 1.0, 0.625, 1.0, 0.625, 1.0, 0.5, 1.0, 0.875, 0.5, 0.875, 0.625, 0.875, 0.625, 0.875, 0.5, 0.125, 0.625, 0.125, 0.75, 0.125, 0.75, 0.125, 0.625, 0.125, 0.625, 0.125, 0.625, 0.125, 0.625, 0.125, 0.625, 0.875, 0.625, 0.875, 0.5, 0.875, 0.5, 0.875, 0.625, 0.375, 0.25, 0.375, 0.25, 0.375, 0.25, 0.375, 0.25, 0.875, 0.625, 0.875, 0.625, 0.875, 0.625, 0.875, 0.625, 0.625, 1.0, 0.625, 1.0, 0.625, 1.0, 0.625, 1.0, 0.875, 0.5, 0.875, 0.5, 0.875, 0.5, 0.875, 0.5, 0.5, 0.25, 0.375, 0.25, 0.375, 0.25, 0.5, 0.25, 0.125, 0.5, 0.125, 0.625, 0.125, 0.625, 0.125, 0.5, 0.625, 0.25, 0.5, 0.25, 0.5, 0.25, 0.625, 0.25, 0.875, 0.625, 0.875, 0.5, 0.875, 0.5, 0.875, 0.625, 0.5, 0.25, 0.375, 0.25, 0.375, 0.25, 0.5, 0.25, 0.5, 0.25, 0.375, 0.25, 0.375, 0.25, 0.5, 0.25, 0.875, 0.625, 0.875, 0.5, 0.875, 0.5, 0.875, 0.625, 0.625, 0.25, 0.5, 0.25, 0.5, 0.25, 0.625, 0.25, 0.125, 0.5, 0.125, 0.625, 0.125, 0.625, 0.125, 0.5, 0.5, 0.125, 0.625, 0.125, 0.625, 0.25, 0.5, 0.25, 0.375, 0.125, 0.5, 0.125, 0.5, 0.25, 0.375, 0.25, 0.375, 0.0, 0.5, 0.0, 0.5, 0.125, 0.375, 0.125, 0.5, 0.0, 0.625, 0.0, 0.625, 0.125, 0.5, 0.125, 0.875, 0.75, 0.875, 0.625, 0.875, 0.625, 0.875, 0.75, 0.125, 0.625, 0.125, 0.75, 0.125, 0.75, 0.125, 0.625, 0.375, 1.0, 0.5, 1.0, 0.5, 1.0, 0.375, 1.0, 0.5, 1.0, 0.625, 1.0, 0.625, 1.0, 0.5, 1.0, 0.5, 0.625, 0.625, 0.625, 0.625, 0.75, 0.5, 0.75, 0.375, 0.625, 0.5, 0.625, 0.5, 0.75, 0.375, 0.75, 0.375, 0.5, 0.5, 0.5, 0.5, 0.625, 0.375, 0.625, 0.5, 0.5, 0.625, 0.5, 0.625, 0.625, 0.5, 0.625, 0.375, 0.5, 0.5, 0.5, 0.5, 0.5, 0.375, 0.5, 0.5, 0.5, 0.625, 0.5, 0.625, 0.5, 0.5, 0.5, 0.375, 0.625, 0.375, 0.5, 0.375, 0.5, 0.375, 0.625, 0.625, 0.5, 0.625, 0.625, 0.625, 0.625, 0.625, 0.5, 0.125, 0.625, 0.125, 0.5, 0.125, 0.5, 0.125, 0.625, 0.625, 0.75, 0.625, 0.625, 0.625, 0.625, 0.625, 0.75, 0.375, 0.75, 0.5, 0.75, 0.5, 0.75, 0.375, 0.75, 0.875, 0.625, 0.875, 0.75, 0.875, 0.75, 0.875, 0.625, 0.375, 0.625, 0.125, 0.625, 0.125, 0.625, 0.375, 0.625, 0.125, 0.625, 0.125, 0.5, 0.125, 0.5, 0.125, 0.625, 0.125, 0.75, 0.375, 0.75, 0.375, 0.75, 0.125, 0.75, 0.625, 0.625, 0.875, 0.625, 0.875, 0.625, 0.625, 0.625, 0.5, 0.75, 0.5, 1.0, 0.5, 1.0, 0.5, 0.75, 0.375, 0.25, 0.375, 0.5, 0.375, 0.5, 0.375, 0.25, 0.875, 0.625, 0.875, 0.75, 0.875, 0.75, 0.875, 0.625, 0.5, 0.25, 0.625, 0.25, 0.625, 0.25, 0.5, 0.25, 0.5, 0.5, 0.5, 0.25, 0.5, 0.25, 0.5, 0.5, 0.625, 0.75, 0.625, 0.625, 0.625, 0.625, 0.625, 0.75, 0.625, 0.5, 0.5, 0.5, 0.5, 0.5, 0.625, 0.5, 0.625, 1.0, 0.625, 0.75, 0.625, 0.75, 0.625, 1.0, 0.5, 0.25, 0.625, 0.25, 0.625, 0.5, 0.5, 0.5, 0.625, 0.625, 0.875, 0.625, 0.875, 0.75, 0.625, 0.75, 0.375, 0.75, 0.5, 0.75, 0.5, 1.0, 0.375, 1.0, 0.125, 0.5, 0.375, 0.5, 0.375, 0.625, 0.125, 0.625, 0.125, 0.75, 0.375, 0.75, 0.375, 0.75, 0.125, 0.75, 0.625, 0.5, 0.5, 0.5, 0.5, 0.5, 0.625, 0.5, 0.375, 0.5, 0.375, 0.625, 0.375, 0.625, 0.375, 0.5, 0.375, 0.25, 0.375, 0.5, 0.375, 0.5, 0.375, 0.25, 0.625, 1.0, 0.625, 0.75, 0.625, 0.75, 0.625, 1.0, 0.5, 1.0, 0.375, 1.0, 0.375, 1.0, 0.5, 1.0, 0.875, 0.5, 0.625, 0.5, 0.625, 0.5, 0.875, 0.5, 0.5, 0.75, 0.5, 1.0, 0.5, 1.0, 0.5, 0.75, 0.5, 0.25, 0.625, 0.25, 0.625, 0.25, 0.5, 0.25, 0.375, 0.625, 0.125, 0.625, 0.125, 0.625, 0.375, 0.625, 0.5, 0.5, 0.5, 0.25, 0.5, 0.25, 0.5, 0.5, 0.625, 0.625, 0.875, 0.625, 0.875, 0.625, 0.625, 0.625, 0.625, 1.0, 0.5, 1.0, 0.5, 1.0, 0.625, 1.0, 0.5, 0.5, 0.375, 0.5, 0.375, 0.5, 0.5, 0.5, 0.625, 0.5, 0.875, 0.5, 0.875, 0.5, 0.625, 0.5, 0.375, 0.25, 0.5, 0.25, 0.5, 0.25, 0.375, 0.25, 0.875, 0.625, 0.625, 0.625, 0.625, 0.625, 0.875, 0.625, 0.5, 1.0, 0.5, 0.75, 0.5, 0.75, 0.5, 1.0, 0.625, 1.0, 0.5, 1.0, 0.5, 1.0, 0.625, 1.0, 0.375, 0.5, 0.375, 0.25, 0.375, 0.25, 0.375, 0.5, 0.5, 0.25, 0.5, 0.5, 0.5, 0.5, 0.5, 0.25, 0.5, 0.75, 0.625, 0.75, 0.625, 0.75, 0.5, 0.75, 0.625, 0.625, 0.625, 0.5, 0.625, 0.5, 0.625, 0.625, 0.625, 0.75, 0.625, 1.0, 0.625, 1.0, 0.625, 0.75, 0.875, 0.5, 0.875, 0.625, 0.875, 0.625, 0.875, 0.5, 0.375, 0.625, 0.375, 0.75, 0.375, 0.75, 0.375, 0.625, 0.625, 0.5, 0.875, 0.5, 0.875, 0.5, 0.625, 0.5, 0.125, 0.75, 0.125, 0.625, 0.125, 0.625, 0.125, 0.75, 0.5, 0.75, 0.625, 0.75, 0.625, 1.0, 0.5, 1.0, 0.125, 0.625, 0.375, 0.625, 0.375, 0.75, 0.125, 0.75, 0.375, 0.25, 0.5, 0.25, 0.5, 0.5, 0.375, 0.5, 0.625, 0.5, 0.875, 0.5, 0.875, 0.625, 0.625, 0.625, 0.5, 1.0, 0.5, 0.75, 0.5, 0.75, 0.5, 1.0, 0.5, 0.25, 0.5, 0.5, 0.5, 0.5, 0.5, 0.25, 0.125, 0.75, 0.125, 0.625, 0.125, 0.625, 0.125, 0.75, 0.5, 0.75, 0.625, 0.75, 0.625, 0.75, 0.5, 0.75, 0.125, 0.625, 0.375, 0.625, 0.375, 0.625, 0.125, 0.625, 0.875, 0.5, 0.875, 0.625, 0.875, 0.625, 0.875, 0.5, 0.875, 0.625, 0.625, 0.625, 0.625, 0.625, 0.875, 0.625, 0.375, 0.75, 0.125, 0.75, 0.125, 0.75, 0.375, 0.75, 0.625, 0.625, 0.625, 0.5, 0.625, 0.5, 0.625, 0.625, 0.375, 0.625, 0.375, 0.75, 0.375, 0.75, 0.375, 0.625, 0.375, 0.5, 0.375, 0.25, 0.375, 0.25, 0.375, 0.5, 0.625, 0.75, 0.625, 1.0, 0.625, 1.0, 0.625, 0.75])
me_cube_003.use_remesh_fix_poles = True
me_cube_003.use_remesh_preserve_attributes = False
me_cube_003.update()
me_cube_004 = bpy.data.meshes.new('Cube.004')
me_cube_004.from_pydata([(-0.5831, -0.4988, 0.7959), (-0.5597, -0.5, 1.544), (-0.5831, 0.4988, 0.7959), (-0.5689, 0.5012, 1.404), (0.27, -0.5, 0.7349), (0.2923, -0.5, 1.342), (0.27, 0.5, 0.7349), (0.2923, 0.5, 1.342), (-2.469, 0.5829, 0.9306), (-2.469, -0.5829, 0.9306), (-2.446, -0.5829, 1.538), (-2.446, 0.5829, 1.538), (-0.8499, -0.6886, 0.674), (-0.8174, -0.6886, 1.563), (-0.8174, 0.6886, 1.563), (-0.8499, 0.6886, 0.674), (-2.33, -0.6886, 0.7798), (-2.297, -0.6886, 1.668), (-2.297, 0.6886, 1.668), (-2.33, 0.6886, 0.7798), (-2.579, 0.2531, 0.9106), (-2.579, -0.2531, 0.9106), (-2.563, -0.2531, 1.574), (-2.563, 0.2531, 1.574), (-3.292, 0.2531, 0.9616), (-3.292, -0.2531, 0.9616), (-3.275, -0.2531, 1.625), (-3.275, 0.2531, 1.625), (0.4099, 0.3703, 0.714), (-0.5923, 0.5, 0.6556), (-0.5597, 0.5, 1.544), (0.433, 0.3703, 1.391), (0.433, -0.3703, 1.391), (0.4099, -0.3703, 0.714), (-0.5923, -0.5, 0.6556), (-0.5689, -0.5012, 1.404), (-2.587, -0.5, 0.7982), (-2.555, -0.5, 1.687), (-2.555, 0.5, 1.687), (-2.587, 0.5, 0.7982), (-0.8408, 0.6874, 0.8143), (-2.32, 0.6897, 0.9201), (-2.306, 0.6874, 1.528), (-0.8266, 0.6897, 1.422), (-0.8266, -0.6897, 1.422), (-2.306, -0.6874, 1.528), (-2.32, -0.6897, 0.9201), (-0.8408, -0.6874, 0.8143), (-0.5831, -0.4183, 0.7959), (-0.5689, -0.4207, 1.404), (-0.5689, 0.4207, 1.404), (-0.5831, 0.4183, 0.7959), (-0.8408, -0.6069, 0.8143), (-0.8266, -0.6092, 1.422), (-0.8266, 0.6092, 1.422), (-0.8408, 0.6069, 0.8143), (-2.32, -0.6092, 0.92), (-2.306, -0.6069, 1.528), (-2.306, 0.6069, 1.528), (-2.32, 0.6092, 0.92), (0.27, 0.4195, 0.7349), (0.2923, 0.4195, 1.342), (0.2923, -0.4195, 1.342), (0.27, -0.4195, 0.7349), (-2.469, -0.5024, 0.9306), (-2.446, -0.5024, 1.538), (-2.446, 0.5024, 1.538), (-2.469, 0.5024, 0.9306), (0.4377, 0.5, 1.473), (0.4052, 0.5, 0.5843), (0.4052, -0.5, 0.5843), (0.4377, -0.5, 1.473), (0.3723, 0.3026, 1.335), (0.3493, 0.3026, 0.7723), (0.3493, -0.3026, 0.7723), (0.3723, -0.3026, 1.335), (0.5151, 0.252, 1.287), (0.4959, 0.252, 0.811), (0.4959, -0.252, 0.811), (0.5151, -0.252, 1.287), (0.5543, 0.09138, 1.264), (0.5371, 0.09138, 0.8322), (0.5371, -0.09138, 0.8322), (0.5543, -0.09138, 1.264), (0.7398, 0.09138, 1.258), (0.7227, 0.09138, 0.8266), (0.7227, -0.09138, 0.8266), (0.7398, -0.09138, 1.258), (-2.802, -0.2531, 1.257), (-2.796, -0.2531, 1.496), (-2.796, 0.2531, 1.496), (-2.802, 0.2531, 1.257), (-3.059, -0.2531, 1.275), (-3.053, -0.2531, 1.514), (-3.053, 0.2531, 1.514), (-3.059, 0.2531, 1.275), (-2.802, -0.2012, 1.257), (-2.796, -0.2012, 1.496), (-2.796, 0.2012, 1.496), (-2.802, 0.2012, 1.257), (-3.059, -0.2012, 1.275), (-3.053, -0.2012, 1.514), (-3.053, 0.2012, 1.514), (-3.059, 0.2012, 1.275), (-2.668, -0.1235, 1.582), (-2.668, 0.1235, 1.582), (-3.17, -0.1235, 1.618), (-3.17, 0.1235, 1.618), (-2.67, -0.1235, 1.55), (-2.67, 0.1235, 1.55), (-3.172, -0.1235, 1.586), (-3.172, 0.1235, 1.586)], [], [(29, 39, 19, 15), (35, 44, 53, 49), (5, 35, 49, 62), (29, 69, 70, 34), (68, 30, 1, 71), (38, 39, 20, 23), (1, 37, 17, 13), (1, 30, 38, 37), (29, 34, 36, 39), (45, 10, 65, 57), (11, 42, 58, 66), (0, 4, 63, 48), (46, 47, 52, 56), (36, 34, 12, 16), (38, 30, 14, 18), (9, 46, 56, 64), (4, 5, 62, 63), (22, 26, 93, 89), (36, 37, 22, 21), (37, 38, 23, 22), (39, 36, 21, 20), (25, 26, 27, 24), (26, 25, 92, 93), (22, 23, 105, 104), (20, 21, 25, 24), (2, 6, 69, 29), (7, 3, 30, 68), (6, 7, 68, 69), (5, 4, 70, 71), (4, 0, 34, 70), (35, 5, 71, 1), (9, 10, 37, 36), (11, 8, 39, 38), (41, 40, 15, 19), (43, 42, 18, 14), (45, 44, 13, 17), (47, 46, 16, 12), (10, 45, 17, 37), (44, 35, 1, 13), (8, 41, 19, 39), (40, 2, 29, 15), (3, 43, 14, 30), (0, 47, 12, 34), (46, 9, 36, 16), (42, 11, 38, 18), (51, 50, 61, 60), (63, 62, 49, 48), (54, 55, 59, 58), (52, 53, 57, 56), (50, 51, 55, 54), (48, 49, 53, 52), (67, 66, 58, 59), (65, 64, 56, 57), (10, 9, 64, 65), (41, 8, 67, 59), (8, 11, 66, 67), (6, 2, 51, 60), (2, 40, 55, 51), (40, 41, 59, 55), (3, 7, 61, 50), (43, 3, 50, 54), (42, 43, 54, 58), (7, 6, 60, 61), (47, 0, 48, 52), (44, 45, 57, 53), (31, 28, 69, 68), (28, 33, 70, 69), (32, 31, 68, 71), (33, 32, 71, 70), (31, 32, 75, 72), (33, 28, 73, 74), (32, 33, 74, 75), (28, 31, 72, 73), (74, 73, 77, 78), (76, 79, 83, 80), (72, 75, 79, 76), (73, 72, 76, 77), (75, 74, 78, 79), (83, 82, 86, 87), (77, 76, 80, 81), (79, 78, 82, 83), (78, 77, 81, 82), (85, 84, 87, 86), (82, 81, 85, 86), (80, 83, 87, 84), (81, 80, 84, 85), (94, 90, 98, 102), (92, 88, 96, 100), (23, 20, 91, 90), (20, 24, 95, 91), (21, 22, 89, 88), (25, 21, 88, 92), (27, 23, 90, 94), (24, 27, 94, 95), (98, 99, 103, 102), (96, 97, 101, 100), (95, 94, 102, 103), (90, 91, 99, 98), (89, 93, 101, 97), (91, 95, 103, 99), (93, 92, 100, 101), (88, 89, 97, 96), (106, 104, 108, 110), (23, 27, 107, 105), (26, 22, 104, 106), (27, 26, 106, 107), (108, 109, 111, 110), (107, 106, 110, 111), (105, 107, 111, 109), (104, 105, 109, 108)])
_uv = me_cube_004.uv_layers.new(name='UVMap')
_uv.uv.foreach_set('vector', [0.3634, 0.5772, 0.5902, 0.5772, 0.5609, 0.598, 0.3927, 0.598, 0.477, 0.3325, 0.4477, 0.3325, 0.4477, 0.3325, 0.477, 0.3325, 0.5748, 0.3325, 0.477, 0.3325, 0.477, 0.3325, 0.5748, 0.3325, 0.3634, 0.5772, 0.25, 0.5772, 0.25, 0.4669, 0.3634, 0.4669, 0.25, 0.6189, 0.3634, 0.6189, 0.3634, 0.7292, 0.25, 0.7292, 0.5902, 0.6519, 0.5902, 0.5538, 0.6182, 0.5662, 0.6182, 0.6395, 0.3634, 0.7292, 0.5902, 0.7292, 0.5609, 0.75, 0.3927, 0.75, 0.3634, 0.7292, 0.3634, 0.6189, 0.5902, 0.6189, 0.5902, 0.7292, 0.3634, 0.5772, 0.3634, 0.4669, 0.5902, 0.4669, 0.5902, 0.5772, 0.2795, 0.3325, 0.2634, 0.3325, 0.2634, 0.3325, 0.2795, 0.3325, 0.5803, 0.4306, 0.5642, 0.4306, 0.5642, 0.4306, 0.5803, 0.4306, 0.4801, 0.2655, 0.5772, 0.2655, 0.5772, 0.2655, 0.4801, 0.2655, 0.2826, 0.2655, 0.4508, 0.2655, 0.4508, 0.2655, 0.2826, 0.2655, 0.5902, 0.4669, 0.3634, 0.4669, 0.3927, 0.4461, 0.5609, 0.4461, 0.5902, 0.6189, 0.3634, 0.6189, 0.3927, 0.598, 0.5609, 0.598, 0.2658, 0.2655, 0.2826, 0.2655, 0.2826, 0.2655, 0.2658, 0.2655, 0.5772, 0.2655, 0.5748, 0.3325, 0.5748, 0.3325, 0.5772, 0.2655, 0.5937, 0.3729, 0.6747, 0.3729, 0.6747, 0.3729, 0.5937, 0.3729, 0.7036, 0.5538, 0.7036, 0.6519, 0.6756, 0.6395, 0.6756, 0.5662, 0.7036, 0.6519, 0.5902, 0.6519, 0.6182, 0.6395, 0.6756, 0.6395, 0.5902, 0.5538, 0.7036, 0.5538, 0.6756, 0.5662, 0.6182, 0.5662, 0.6747, 0.4979, 0.75, 0.4979, 0.75, 0.5538, 0.6747, 0.5538, 0.75, 0.4979, 0.6747, 0.4979, 0.6747, 0.4979, 0.75, 0.4979, 0.6756, 0.6395, 0.6182, 0.6395, 0.6182, 0.6395, 0.6756, 0.6395, 0.5937, 0.3171, 0.5937, 0.2612, 0.6747, 0.2612, 0.6747, 0.3171, 0.3636, 0.3636, 0.2665, 0.3636, 0.25, 0.348, 0.3634, 0.348, 0.2689, 0.4306, 0.3667, 0.4306, 0.3669, 0.4461, 0.2535, 0.4461, 0.2665, 0.3636, 0.2689, 0.4306, 0.2535, 0.4461, 0.25, 0.348, 0.5748, 0.3325, 0.5772, 0.2655, 0.5937, 0.25, 0.5902, 0.348, 0.5772, 0.2655, 0.4801, 0.2655, 0.4803, 0.25, 0.5937, 0.25, 0.477, 0.3325, 0.5748, 0.3325, 0.5902, 0.348, 0.4768, 0.348, 0.2658, 0.2655, 0.2634, 0.3325, 0.25, 0.348, 0.2535, 0.25, 0.5803, 0.4306, 0.5779, 0.3636, 0.5902, 0.348, 0.5937, 0.4461, 0.5611, 0.3636, 0.3929, 0.3636, 0.3927, 0.348, 0.5609, 0.348, 0.396, 0.4306, 0.5642, 0.4306, 0.5644, 0.4461, 0.3962, 0.4461, 0.2795, 0.3325, 0.4477, 0.3325, 0.4475, 0.348, 0.2793, 0.348, 0.4508, 0.2655, 0.2826, 0.2655, 0.2828, 0.25, 0.451, 0.25, 0.2634, 0.3325, 0.2795, 0.3325, 0.2793, 0.348, 0.25, 0.348, 0.4477, 0.3325, 0.477, 0.3325, 0.4768, 0.348, 0.4475, 0.348, 0.5779, 0.3636, 0.5611, 0.3636, 0.5609, 0.348, 0.5902, 0.348, 0.3929, 0.3636, 0.3636, 0.3636, 0.3634, 0.348, 0.3927, 0.348, 0.3667, 0.4306, 0.396, 0.4306, 0.3962, 0.4461, 0.3669, 0.4461, 0.4801, 0.2655, 0.4508, 0.2655, 0.451, 0.25, 0.4803, 0.25, 0.2826, 0.2655, 0.2658, 0.2655, 0.2535, 0.25, 0.2828, 0.25, 0.5642, 0.4306, 0.5803, 0.4306, 0.5937, 0.4461, 0.5644, 0.4461, 0.3636, 0.3636, 0.3667, 0.4306, 0.2689, 0.4306, 0.2665, 0.3636, 0.5772, 0.2655, 0.5748, 0.3325, 0.477, 0.3325, 0.4801, 0.2655, 0.396, 0.4306, 0.3929, 0.3636, 0.5611, 0.3636, 0.5642, 0.4306, 0.4508, 0.2655, 0.4477, 0.3325, 0.2795, 0.3325, 0.2826, 0.2655, 0.3667, 0.4306, 0.3636, 0.3636, 0.3929, 0.3636, 0.396, 0.4306, 0.4801, 0.2655, 0.477, 0.3325, 0.4477, 0.3325, 0.4508, 0.2655, 0.5779, 0.3636, 0.5803, 0.4306, 0.5642, 0.4306, 0.5611, 0.3636, 0.2634, 0.3325, 0.2658, 0.2655, 0.2826, 0.2655, 0.2795, 0.3325, 0.2634, 0.3325, 0.2658, 0.2655, 0.2658, 0.2655, 0.2634, 0.3325, 0.5611, 0.3636, 0.5779, 0.3636, 0.5779, 0.3636, 0.5611, 0.3636, 0.5779, 0.3636, 0.5803, 0.4306, 0.5803, 0.4306, 0.5779, 0.3636, 0.2665, 0.3636, 0.3636, 0.3636, 0.3636, 0.3636, 0.2665, 0.3636, 0.3636, 0.3636, 0.3929, 0.3636, 0.3929, 0.3636, 0.3636, 0.3636, 0.3929, 0.3636, 0.5611, 0.3636, 0.5611, 0.3636, 0.3929, 0.3636, 0.3667, 0.4306, 0.2689, 0.4306, 0.2689, 0.4306, 0.3667, 0.4306, 0.396, 0.4306, 0.3667, 0.4306, 0.3667, 0.4306, 0.396, 0.4306, 0.5642, 0.4306, 0.396, 0.4306, 0.396, 0.4306, 0.5642, 0.4306, 0.2689, 0.4306, 0.2665, 0.3636, 0.2665, 0.3636, 0.2689, 0.4306, 0.4508, 0.2655, 0.4801, 0.2655, 0.4801, 0.2655, 0.4508, 0.2655, 0.4477, 0.3325, 0.2795, 0.3325, 0.2795, 0.3325, 0.4477, 0.3325, 0.6889, 0.7357, 0.6889, 0.6662, 0.7036, 0.6519, 0.7036, 0.75, 0.6889, 0.6662, 0.6049, 0.6662, 0.5902, 0.6519, 0.7036, 0.6519, 0.6049, 0.7357, 0.6889, 0.7357, 0.7036, 0.75, 0.5902, 0.75, 0.6049, 0.6662, 0.6049, 0.7357, 0.5902, 0.75, 0.5902, 0.6519, 0.6889, 0.7357, 0.6049, 0.7357, 0.6049, 0.7357, 0.6889, 0.7357, 0.6049, 0.6662, 0.6889, 0.6662, 0.6889, 0.6662, 0.6049, 0.6662, 0.6049, 0.7357, 0.6049, 0.6662, 0.6049, 0.6662, 0.6049, 0.7357, 0.6889, 0.6662, 0.6889, 0.7357, 0.6889, 0.7357, 0.6889, 0.6662, 0.6049, 0.6662, 0.6889, 0.6662, 0.6889, 0.6662, 0.6049, 0.6662, 0.6889, 0.7357, 0.6049, 0.7357, 0.6049, 0.7357, 0.6889, 0.7357, 0.6889, 0.7357, 0.6049, 0.7357, 0.6049, 0.7357, 0.6889, 0.7357, 0.6889, 0.6662, 0.6889, 0.7357, 0.6889, 0.7357, 0.6889, 0.6662, 0.6049, 0.7357, 0.6049, 0.6662, 0.6049, 0.6662, 0.6049, 0.7357, 0.6049, 0.7357, 0.6049, 0.6662, 0.6049, 0.6662, 0.6049, 0.7357, 0.6889, 0.6662, 0.6889, 0.7357, 0.6889, 0.7357, 0.6889, 0.6662, 0.6049, 0.7357, 0.6049, 0.6662, 0.6049, 0.6662, 0.6049, 0.7357, 0.6049, 0.6662, 0.6889, 0.6662, 0.6889, 0.6662, 0.6049, 0.6662, 0.6889, 0.6662, 0.6889, 0.7357, 0.6049, 0.7357, 0.6049, 0.6662, 0.6049, 0.6662, 0.6889, 0.6662, 0.6889, 0.6662, 0.6049, 0.6662, 0.6889, 0.7357, 0.6049, 0.7357, 0.6049, 0.7357, 0.6889, 0.7357, 0.6889, 0.6662, 0.6889, 0.7357, 0.6889, 0.7357, 0.6889, 0.6662, 0.6747, 0.3171, 0.5937, 0.3171, 0.5937, 0.3171, 0.6747, 0.3171, 0.6747, 0.2612, 0.5937, 0.2612, 0.5937, 0.2612, 0.6747, 0.2612, 0.6182, 0.6395, 0.6182, 0.5662, 0.6182, 0.5662, 0.6182, 0.6395, 0.5937, 0.3171, 0.6747, 0.3171, 0.6747, 0.3171, 0.5937, 0.3171, 0.6756, 0.5662, 0.6756, 0.6395, 0.6756, 0.6395, 0.6756, 0.5662, 0.6747, 0.2612, 0.5937, 0.2612, 0.5937, 0.2612, 0.6747, 0.2612, 0.6747, 0.3171, 0.5937, 0.3171, 0.5937, 0.3171, 0.6747, 0.3171, 0.6747, 0.5538, 0.75, 0.5538, 0.75, 0.5538, 0.6747, 0.5538, 0.6747, 0.3729, 0.6782, 0.4461, 0.5972, 0.4461, 0.5937, 0.3729, 0.5902, 0.5538, 0.5937, 0.4806, 0.6747, 0.4806, 0.6712, 0.5538, 0.6747, 0.5538, 0.75, 0.5538, 0.75, 0.5538, 0.6747, 0.5538, 0.6182, 0.6395, 0.6182, 0.5662, 0.6182, 0.5662, 0.6182, 0.6395, 0.5937, 0.3729, 0.6747, 0.3729, 0.6747, 0.3729, 0.5937, 0.3729, 0.5937, 0.3171, 0.6747, 0.3171, 0.6747, 0.3171, 0.5937, 0.3171, 0.75, 0.4979, 0.6747, 0.4979, 0.6747, 0.4979, 0.75, 0.4979, 0.6756, 0.5662, 0.6756, 0.6395, 0.6756, 0.6395, 0.6756, 0.5662, 0.6747, 0.3729, 0.5937, 0.3729, 0.5937, 0.3729, 0.6747, 0.3729, 0.5937, 0.3171, 0.6747, 0.3171, 0.6747, 0.3171, 0.5937, 0.3171, 0.6747, 0.3729, 0.5937, 0.3729, 0.5937, 0.3729, 0.6747, 0.3729, 0.75, 0.5538, 0.75, 0.4979, 0.75, 0.4979, 0.75, 0.5538, 0.5937, 0.3729, 0.5937, 0.3171, 0.6747, 0.3171, 0.6747, 0.3729, 0.75, 0.5538, 0.75, 0.4979, 0.75, 0.4979, 0.75, 0.5538, 0.5937, 0.3171, 0.6747, 0.3171, 0.6747, 0.3171, 0.5937, 0.3171, 0.6756, 0.6395, 0.6182, 0.6395, 0.6182, 0.6395, 0.6756, 0.6395])
me_cube_004.materials.append(mat_material_001)
me_cube_004.use_remesh_fix_poles = True
me_cube_004.use_remesh_preserve_attributes = False
me_cube_004.update()
me_cube_005 = bpy.data.meshes.new('Cube.005')
me_cube_005.from_pydata([(-0.8139, -0.3726, 1.462), (-0.8139, 0.3726, 1.462), (-2.3, -0.3726, 1.568), (-2.3, 0.3726, 1.568), (-0.7954, -0.3726, 1.721), (-0.7954, 0.3726, 1.721), (-2.282, -0.3726, 1.827), (-2.282, 0.3726, 1.827)], [], [(0, 2, 3, 1), (4, 5, 7, 6), (2, 0, 4, 6), (3, 2, 6, 7), (1, 3, 7, 5), (0, 1, 5, 4)])
_uv = me_cube_005.uv_layers.new(name='UVMap')
_uv.uv.foreach_set('vector', [0.5255, 0.3945, 0.2528, 0.3945, 0.2528, 0.5308, 0.5255, 0.5308, 0.5255, 0.3945, 0.5255, 0.5308, 0.2528, 0.5308, 0.2528, 0.3945, 0.2528, 0.3945, 0.5255, 0.3945, 0.5255, 0.3945, 0.2528, 0.3945, 0.2528, 0.5308, 0.2528, 0.3945, 0.2528, 0.3945, 0.2528, 0.5308, 0.5255, 0.5308, 0.2528, 0.5308, 0.2528, 0.5308, 0.5255, 0.5308, 0.5255, 0.3945, 0.5255, 0.5308, 0.5255, 0.5308, 0.5255, 0.3945])
me_cube_005.materials.append(mat_material)
me_cube_005.use_remesh_fix_poles = True
me_cube_005.use_remesh_preserve_attributes = False
me_cube_005.update()
me_cube_006 = bpy.data.meshes.new('Cube.006')
me_cube_006.from_pydata([(-3.212, 0.3096, 0.8855), (-3.212, -0.3096, 0.8855), (-3.192, -0.3096, 1.697), (-3.192, 0.3096, 1.697), (-3.328, 0.3096, 0.8884), (-3.328, -0.3096, 0.8884), (-3.307, -0.3096, 1.7), (-3.307, 0.3096, 1.7), (-3.217, -4.153e-09, 0.6826), (-3.187, 4.153e-09, 1.9), (-3.333, -4.153e-09, 0.6854), (-3.302, 4.153e-09, 1.903), (-3.202, -0.4643, 1.291), (-3.202, 0.4643, 1.291), (-3.317, -0.4643, 1.294), (-3.317, 0.4643, 1.294), (-3.586, 2.01e-09, 1.596), (-3.202, 4.141e-10, 1.291), (-3.212, -0.1548, 0.8855), (-3.328, -0.1548, 0.8884), (-3.192, -0.1548, 1.697), (-3.307, -0.1548, 1.7), (-3.202, -0.2322, 1.291), (-3.317, -0.2322, 1.294), (-3.192, 0.1548, 1.697), (-3.307, 0.1548, 1.7), (-3.212, 0.1548, 0.8855), (-3.328, 0.1548, 0.8884), (-3.317, 0.2322, 1.294), (-3.202, 0.2322, 1.291), (-3.197, -0.3096, 1.494), (-3.312, -0.3096, 1.497), (-3.194, 2.076e-09, 1.596), (-3.197, 0.3096, 1.494), (-3.312, 0.3096, 1.497), (-3.31, 2.076e-09, 1.599), (-3.197, -0.1548, 1.494), (-3.312, -0.1548, 1.497), (-3.312, 0.1548, 1.497), (-3.197, 0.1548, 1.494), (-3.207, 0.3096, 1.088), (-3.322, 0.3096, 1.091), (-3.325, -2.076e-09, 0.9898), (-3.207, -0.3096, 1.088), (-3.322, -0.3096, 1.091), (-3.209, -2.076e-09, 0.987), (-3.322, -0.1548, 1.091), (-3.207, -0.1548, 1.088), (-3.207, 0.1548, 1.088), (-3.322, 0.1548, 1.091), (-3.446, 1.652e-09, 1.54), (-3.452, -0.1847, 1.298), (-3.448, -0.1231, 1.459), (-3.452, 0.1847, 1.298), (-3.448, 0.1231, 1.459), (-3.458, -1.652e-09, 1.055), (-3.456, -0.1231, 1.136), (-3.456, 0.1231, 1.136), (-3.98, 2.203e-09, 1.634), (-3.593, -0.2701, 1.301), (-3.589, -0.1801, 1.497), (-3.593, 0.2701, 1.301), (-3.589, 0.1801, 1.497), (-3.601, -2.01e-09, 1.006), (-3.598, -0.1801, 1.105), (-3.598, 0.1801, 1.105), (-3.807, 2.674e-09, 1.699), (-3.817, -0.3594, 1.307), (-3.81, -0.2396, 1.568), (-3.817, 0.3594, 1.307), (-3.81, 0.2396, 1.568), (-3.827, -2.674e-09, 0.9146), (-3.823, -0.2396, 1.045), (-3.823, 0.2396, 1.045), (-3.988, 4.136e-10, 1.311), (-3.988, -0.2961, 1.311), (-3.982, -0.1974, 1.526), (-3.988, 0.2961, 1.311), (-3.982, 0.1974, 1.526), (-3.996, -2.204e-09, 0.9878), (-3.993, -0.1974, 1.096), (-3.993, 0.1974, 1.096), (-3.97, 0.2915, 1.334), (-3.833, 0.3421, 1.331), (-3.841, 0.2135, 1.038), (-3.976, 0.1798, 1.079), (-3.979, 0.02185, 0.9924), (-3.843, 0.02185, 0.9339), (-3.828, 0.2463, 1.54), (-3.827, -0.2135, 1.576), (-3.825, -0.02185, 1.68), (-3.84, -0.2463, 1.074), (-3.976, -0.2126, 1.114), (-3.835, -0.3421, 1.283), (-3.966, 0.2126, 1.507), (-3.965, -0.1798, 1.542), (-3.963, -0.02185, 1.628), (-3.971, -0.2915, 1.287), (-4.152, 0.285, 1.368), (-4.152, 0.3175, 1.365), (-4.152, 0.1764, 1.029), (-4.152, 0.1547, 1.054), (-4.152, 0.05299, 0.999), (-4.152, 0.05299, 0.9613), (-4.152, 0.2558, 1.5), (-4.152, -0.1764, 1.587), (-4.152, -0.05299, 1.654), (-4.152, -0.2558, 1.115), (-4.152, -0.2341, 1.141), (-4.152, -0.3175, 1.25), (-4.152, 0.2341, 1.479), (-4.152, -0.1547, 1.565), (-4.152, -0.05299, 1.621), (-4.152, -0.285, 1.252), (-3.971, 0.2915, 1.287), (-3.835, 0.3421, 1.283), (-3.84, 0.2463, 1.074), (-3.976, 0.2126, 1.114), (-3.828, -0.2463, 1.54), (-3.833, -0.3421, 1.331), (-3.979, -0.02185, 0.9924), (-3.843, -0.02185, 0.9339), (-3.825, 0.02185, 1.68), (-3.827, 0.2135, 1.576), (-3.841, -0.2135, 1.038), (-3.976, -0.1798, 1.079), (-3.966, -0.2126, 1.507), (-3.97, -0.2915, 1.334), (-3.963, 0.02185, 1.628), (-3.965, 0.1798, 1.542), (-4.152, 0.2826, 1.24), (-4.152, 0.3087, 1.238), (-4.152, 0.2593, 1.13), (-4.152, 0.2419, 1.151), (-4.152, -0.2593, 1.486), (-4.152, -0.3087, 1.378), (-4.152, -0.06424, 1.001), (-4.152, -0.06424, 0.9712), (-4.152, 0.06424, 1.645), (-4.152, 0.1629, 1.591), (-4.152, -0.1629, 1.025), (-4.152, -0.1456, 1.046), (-4.152, -0.2419, 1.468), (-4.152, -0.2826, 1.38), (-4.152, 0.06424, 1.618), (-4.152, 0.1456, 1.573)], [], [(39, 33, 3, 24), (38, 25, 7, 34), (18, 1, 5, 19), (40, 0, 4, 41), (30, 2, 6, 31), (24, 3, 7, 25), (20, 9, 11, 21), (26, 8, 10, 27), (37, 21, 11, 35), (36, 32, 9, 20), (47, 45, 17, 22), (35, 38, 54, 50), (43, 12, 14, 44), (33, 13, 15, 34), (49, 28, 15, 41), (48, 40, 13, 29), (44, 14, 23, 46), (43, 47, 22, 12), (30, 36, 20, 2), (31, 6, 21, 37), (2, 20, 21, 6), (8, 18, 19, 10), (45, 48, 29, 17), (46, 23, 51, 56), (0, 26, 27, 4), (9, 24, 25, 11), (35, 11, 25, 38), (32, 39, 24, 9), (17, 29, 39, 32), (42, 46, 56, 55), (14, 31, 37, 23), (12, 22, 36, 30), (3, 33, 34, 7), (22, 17, 32, 36), (49, 42, 55, 57), (12, 30, 31, 14), (28, 38, 34, 15), (29, 13, 33, 39), (10, 42, 49, 27), (8, 26, 48, 45), (1, 18, 47, 43), (5, 44, 46, 19), (26, 0, 40, 48), (27, 49, 41, 4), (1, 43, 44, 5), (19, 46, 42, 10), (18, 8, 45, 47), (13, 40, 41, 15), (52, 50, 16, 60), (56, 51, 59, 64), (57, 55, 63, 65), (50, 54, 62, 16), (38, 28, 53, 54), (28, 49, 57, 53), (23, 37, 52, 51), (37, 35, 50, 52), (60, 16, 66, 68), (64, 59, 67, 72), (65, 63, 71, 73), (16, 62, 70, 66), (54, 53, 61, 62), (51, 52, 60, 59), (55, 56, 64, 63), (53, 57, 65, 61), (58, 76, 95, 96), (68, 76, 126, 118), (73, 81, 117, 116), (75, 67, 119, 127), (62, 61, 69, 70), (59, 60, 68, 67), (63, 64, 72, 71), (61, 65, 73, 69), (80, 75, 74, 79), (79, 74, 77, 81), (74, 58, 78, 77), (75, 76, 58, 74), (80, 72, 91, 92), (66, 58, 96, 90), (68, 66, 90, 89), (77, 69, 115, 114), (92, 91, 107, 108), (94, 88, 104, 110), (89, 90, 106, 105), (86, 85, 101, 102), (69, 77, 82, 83), (67, 75, 97, 93), (72, 67, 93, 91), (81, 73, 84, 85), (76, 68, 89, 95), (75, 80, 92, 97), (73, 71, 87, 84), (71, 79, 86, 87), (79, 81, 85, 86), (70, 69, 83, 88), (77, 78, 94, 82), (78, 70, 88, 94), (100, 103, 102, 101), (107, 109, 113, 108), (105, 106, 112, 111), (104, 99, 98, 110), (90, 96, 112, 106), (91, 93, 109, 107), (93, 97, 113, 109), (84, 87, 103, 100), (83, 82, 98, 99), (95, 89, 105, 111), (82, 94, 110, 98), (85, 84, 100, 101), (96, 95, 111, 112), (87, 86, 102, 103), (97, 92, 108, 113), (88, 83, 99, 104), (129, 128, 144, 145), (116, 117, 133, 132), (126, 127, 143, 142), (118, 126, 142, 134), (69, 73, 116, 115), (67, 68, 118, 119), (81, 77, 114, 117), (79, 71, 121, 120), (76, 75, 127, 126), (71, 72, 124, 121), (80, 79, 120, 125), (66, 70, 123, 122), (70, 78, 129, 123), (78, 58, 128, 129), (58, 66, 122, 128), (72, 80, 125, 124), (138, 139, 145, 144), (131, 132, 133, 130), (137, 140, 141, 136), (135, 134, 142, 143), (119, 118, 134, 135), (117, 114, 130, 133), (120, 121, 137, 136), (125, 120, 136, 141), (122, 123, 139, 138), (123, 129, 145, 139), (124, 125, 141, 140), (128, 122, 138, 144), (115, 116, 132, 131), (127, 119, 135, 143), (121, 124, 140, 137), (114, 115, 131, 130)])
_uv = me_cube_006.uv_layers.new(name='UVMap')
_uv.uv.foreach_set('vector', [0.7312, 0.5398, 0.7312, 0.5538, 0.75, 0.5538, 0.75, 0.5398, 0.7312, 0.5398, 0.75, 0.5398, 0.75, 0.5538, 0.7312, 0.5538, 0.6747, 0.5119, 0.6747, 0.4979, 0.6747, 0.4979, 0.6747, 0.5119, 0.6936, 0.5538, 0.6747, 0.5538, 0.6747, 0.5538, 0.6936, 0.5538, 0.7312, 0.4979, 0.75, 0.4979, 0.75, 0.4979, 0.7312, 0.4979, 0.75, 0.5398, 0.75, 0.5538, 0.75, 0.5538, 0.75, 0.5398, 0.75, 0.5119, 0.75, 0.5259, 0.75, 0.5259, 0.75, 0.5119, 0.6747, 0.5398, 0.6747, 0.5259, 0.6747, 0.5259, 0.6747, 0.5398, 0.7312, 0.5119, 0.75, 0.5119, 0.75, 0.5259, 0.7312, 0.5259, 0.7312, 0.5119, 0.7312, 0.5259, 0.75, 0.5259, 0.75, 0.5119, 0.6936, 0.5119, 0.6936, 0.5259, 0.7124, 0.5259, 0.7124, 0.5119, 0.7312, 0.5259, 0.7312, 0.5398, 0.7312, 0.5398, 0.7312, 0.5259, 0.6936, 0.4979, 0.7124, 0.4979, 0.7124, 0.4979, 0.6936, 0.4979, 0.7312, 0.5538, 0.7124, 0.5538, 0.7124, 0.5538, 0.7312, 0.5538, 0.6936, 0.5398, 0.7124, 0.5398, 0.7124, 0.5538, 0.6936, 0.5538, 0.6936, 0.5398, 0.6936, 0.5538, 0.7124, 0.5538, 0.7124, 0.5398, 0.6936, 0.4979, 0.7124, 0.4979, 0.7124, 0.5119, 0.6936, 0.5119, 0.6936, 0.4979, 0.6936, 0.5119, 0.7124, 0.5119, 0.7124, 0.4979, 0.7312, 0.4979, 0.7312, 0.5119, 0.75, 0.5119, 0.75, 0.4979, 0.7312, 0.4979, 0.75, 0.4979, 0.75, 0.5119, 0.7312, 0.5119, 0.75, 0.4979, 0.75, 0.5119, 0.75, 0.5119, 0.75, 0.4979, 0.6747, 0.5259, 0.6747, 0.5119, 0.6747, 0.5119, 0.6747, 0.5259, 0.6936, 0.5259, 0.6936, 0.5398, 0.7124, 0.5398, 0.7124, 0.5259, 0.6936, 0.5119, 0.7124, 0.5119, 0.7124, 0.5119, 0.6936, 0.5119, 0.6747, 0.5538, 0.6747, 0.5398, 0.6747, 0.5398, 0.6747, 0.5538, 0.75, 0.5259, 0.75, 0.5398, 0.75, 0.5398, 0.75, 0.5259, 0.7312, 0.5259, 0.75, 0.5259, 0.75, 0.5398, 0.7312, 0.5398, 0.7312, 0.5259, 0.7312, 0.5398, 0.75, 0.5398, 0.75, 0.5259, 0.7124, 0.5259, 0.7124, 0.5398, 0.7312, 0.5398, 0.7312, 0.5259, 0.6936, 0.5259, 0.6936, 0.5119, 0.6936, 0.5119, 0.6936, 0.5259, 0.7124, 0.4979, 0.7312, 0.4979, 0.7312, 0.5119, 0.7124, 0.5119, 0.7124, 0.4979, 0.7124, 0.5119, 0.7312, 0.5119, 0.7312, 0.4979, 0.75, 0.5538, 0.7312, 0.5538, 0.7312, 0.5538, 0.75, 0.5538, 0.7124, 0.5119, 0.7124, 0.5259, 0.7312, 0.5259, 0.7312, 0.5119, 0.6936, 0.5398, 0.6936, 0.5259, 0.6936, 0.5259, 0.6936, 0.5398, 0.7124, 0.4979, 0.7312, 0.4979, 0.7312, 0.4979, 0.7124, 0.4979, 0.7124, 0.5398, 0.7312, 0.5398, 0.7312, 0.5538, 0.7124, 0.5538, 0.7124, 0.5398, 0.7124, 0.5538, 0.7312, 0.5538, 0.7312, 0.5398, 0.6747, 0.5259, 0.6936, 0.5259, 0.6936, 0.5398, 0.6747, 0.5398, 0.6747, 0.5259, 0.6747, 0.5398, 0.6936, 0.5398, 0.6936, 0.5259, 0.6747, 0.4979, 0.6747, 0.5119, 0.6936, 0.5119, 0.6936, 0.4979, 0.6747, 0.4979, 0.6936, 0.4979, 0.6936, 0.5119, 0.6747, 0.5119, 0.6747, 0.5398, 0.6747, 0.5538, 0.6936, 0.5538, 0.6936, 0.5398, 0.6747, 0.5398, 0.6936, 0.5398, 0.6936, 0.5538, 0.6747, 0.5538, 0.6747, 0.4979, 0.6936, 0.4979, 0.6936, 0.4979, 0.6747, 0.4979, 0.6747, 0.5119, 0.6936, 0.5119, 0.6936, 0.5259, 0.6747, 0.5259, 0.6747, 0.5119, 0.6747, 0.5259, 0.6936, 0.5259, 0.6936, 0.5119, 0.7124, 0.5538, 0.6936, 0.5538, 0.6936, 0.5538, 0.7124, 0.5538, 0.7312, 0.5119, 0.7312, 0.5259, 0.7312, 0.5259, 0.7312, 0.5119, 0.6936, 0.5119, 0.7124, 0.5119, 0.7124, 0.5119, 0.6936, 0.5119, 0.6936, 0.5398, 0.6936, 0.5259, 0.6936, 0.5259, 0.6936, 0.5398, 0.7312, 0.5259, 0.7312, 0.5398, 0.7312, 0.5398, 0.7312, 0.5259, 0.7312, 0.5398, 0.7124, 0.5398, 0.7124, 0.5398, 0.7312, 0.5398, 0.7124, 0.5398, 0.6936, 0.5398, 0.6936, 0.5398, 0.7124, 0.5398, 0.7124, 0.5119, 0.7312, 0.5119, 0.7312, 0.5119, 0.7124, 0.5119, 0.7312, 0.5119, 0.7312, 0.5259, 0.7312, 0.5259, 0.7312, 0.5119, 0.7312, 0.5119, 0.7312, 0.5259, 0.7312, 0.5259, 0.7312, 0.5119, 0.6936, 0.5119, 0.7124, 0.5119, 0.7124, 0.5119, 0.6936, 0.5119, 0.6936, 0.5398, 0.6936, 0.5259, 0.6936, 0.5259, 0.6936, 0.5398, 0.7312, 0.5259, 0.7312, 0.5398, 0.7312, 0.5398, 0.7312, 0.5259, 0.7312, 0.5398, 0.7124, 0.5398, 0.7124, 0.5398, 0.7312, 0.5398, 0.7124, 0.5119, 0.7312, 0.5119, 0.7312, 0.5119, 0.7124, 0.5119, 0.6936, 0.5259, 0.6936, 0.5119, 0.6936, 0.5119, 0.6936, 0.5259, 0.7124, 0.5398, 0.6936, 0.5398, 0.6936, 0.5398, 0.7124, 0.5398, 0.7312, 0.5259, 0.7312, 0.5119, 0.7312, 0.5119, 0.7312, 0.5259, 0.7312, 0.5119, 0.7312, 0.5119, 0.7312, 0.5119, 0.7312, 0.5119, 0.6936, 0.5398, 0.6936, 0.5398, 0.6936, 0.5398, 0.6936, 0.5398, 0.7124, 0.5119, 0.7124, 0.5119, 0.7124, 0.5119, 0.7124, 0.5119, 0.7312, 0.5398, 0.7124, 0.5398, 0.7124, 0.5398, 0.7312, 0.5398, 0.7124, 0.5119, 0.7312, 0.5119, 0.7312, 0.5119, 0.7124, 0.5119, 0.6936, 0.5259, 0.6936, 0.5119, 0.6936, 0.5119, 0.6936, 0.5259, 0.7124, 0.5398, 0.6936, 0.5398, 0.6936, 0.5398, 0.7124, 0.5398, 0.6936, 0.5119, 0.7124, 0.5119, 0.7124, 0.5259, 0.6936, 0.5259, 0.6936, 0.5259, 0.7124, 0.5259, 0.7124, 0.5398, 0.6936, 0.5398, 0.7124, 0.5259, 0.7312, 0.5259, 0.7312, 0.5398, 0.7124, 0.5398, 0.7124, 0.5119, 0.7312, 0.5119, 0.7312, 0.5259, 0.7124, 0.5259, 0.6936, 0.5119, 0.6936, 0.5119, 0.6936, 0.5119, 0.6936, 0.5119, 0.7312, 0.5259, 0.7312, 0.5259, 0.7312, 0.5259, 0.7312, 0.5259, 0.7312, 0.5119, 0.7312, 0.5259, 0.7312, 0.5259, 0.7312, 0.5119, 0.7124, 0.5398, 0.7124, 0.5398, 0.7124, 0.5398, 0.7124, 0.5398, 0.6936, 0.5119, 0.6936, 0.5119, 0.6936, 0.5119, 0.6936, 0.5119, 0.7312, 0.5398, 0.7312, 0.5398, 0.7312, 0.5398, 0.7312, 0.5398, 0.7312, 0.5119, 0.7312, 0.5259, 0.7312, 0.5259, 0.7312, 0.5119, 0.6936, 0.5259, 0.6936, 0.5398, 0.6936, 0.5398, 0.6936, 0.5259, 0.7124, 0.5398, 0.7124, 0.5398, 0.7124, 0.5398, 0.7124, 0.5398, 0.7124, 0.5119, 0.7124, 0.5119, 0.7124, 0.5119, 0.7124, 0.5119, 0.6936, 0.5119, 0.7124, 0.5119, 0.7124, 0.5119, 0.6936, 0.5119, 0.6936, 0.5398, 0.6936, 0.5398, 0.6936, 0.5398, 0.6936, 0.5398, 0.7312, 0.5119, 0.7312, 0.5119, 0.7312, 0.5119, 0.7312, 0.5119, 0.7124, 0.5119, 0.6936, 0.5119, 0.6936, 0.5119, 0.7124, 0.5119, 0.6936, 0.5398, 0.6936, 0.5259, 0.6936, 0.5259, 0.6936, 0.5398, 0.6936, 0.5259, 0.6936, 0.5259, 0.6936, 0.5259, 0.6936, 0.5259, 0.6936, 0.5259, 0.6936, 0.5398, 0.6936, 0.5398, 0.6936, 0.5259, 0.7312, 0.5398, 0.7124, 0.5398, 0.7124, 0.5398, 0.7312, 0.5398, 0.7124, 0.5398, 0.7312, 0.5398, 0.7312, 0.5398, 0.7124, 0.5398, 0.7312, 0.5398, 0.7312, 0.5398, 0.7312, 0.5398, 0.7312, 0.5398, 0.6936, 0.5398, 0.6936, 0.5259, 0.6936, 0.5259, 0.6936, 0.5398, 0.6936, 0.5119, 0.7124, 0.5119, 0.7124, 0.5119, 0.6936, 0.5119, 0.7312, 0.5119, 0.7312, 0.5259, 0.7312, 0.5259, 0.7312, 0.5119, 0.7312, 0.5398, 0.7124, 0.5398, 0.7124, 0.5398, 0.7312, 0.5398, 0.7312, 0.5259, 0.7312, 0.5259, 0.7312, 0.5259, 0.7312, 0.5259, 0.6936, 0.5119, 0.7124, 0.5119, 0.7124, 0.5119, 0.6936, 0.5119, 0.7124, 0.5119, 0.7124, 0.5119, 0.7124, 0.5119, 0.7124, 0.5119, 0.6936, 0.5398, 0.6936, 0.5259, 0.6936, 0.5259, 0.6936, 0.5398, 0.7124, 0.5398, 0.7124, 0.5398, 0.7124, 0.5398, 0.7124, 0.5398, 0.7312, 0.5119, 0.7312, 0.5119, 0.7312, 0.5119, 0.7312, 0.5119, 0.7124, 0.5398, 0.7312, 0.5398, 0.7312, 0.5398, 0.7124, 0.5398, 0.6936, 0.5398, 0.6936, 0.5398, 0.6936, 0.5398, 0.6936, 0.5398, 0.7312, 0.5259, 0.7312, 0.5119, 0.7312, 0.5119, 0.7312, 0.5259, 0.6936, 0.5259, 0.6936, 0.5259, 0.6936, 0.5259, 0.6936, 0.5259, 0.7124, 0.5119, 0.6936, 0.5119, 0.6936, 0.5119, 0.7124, 0.5119, 0.7312, 0.5398, 0.7124, 0.5398, 0.7124, 0.5398, 0.7312, 0.5398, 0.7312, 0.5398, 0.7312, 0.5259, 0.7312, 0.5259, 0.7312, 0.5398, 0.6936, 0.5398, 0.6936, 0.5398, 0.6936, 0.5398, 0.6936, 0.5398, 0.7312, 0.5119, 0.7124, 0.5119, 0.7124, 0.5119, 0.7312, 0.5119, 0.7312, 0.5119, 0.7312, 0.5119, 0.7312, 0.5119, 0.7312, 0.5119, 0.7124, 0.5398, 0.6936, 0.5398, 0.6936, 0.5398, 0.7124, 0.5398, 0.7124, 0.5119, 0.7312, 0.5119, 0.7312, 0.5119, 0.7124, 0.5119, 0.6936, 0.5398, 0.7124, 0.5398, 0.7124, 0.5398, 0.6936, 0.5398, 0.6936, 0.5259, 0.6936, 0.5259, 0.6936, 0.5259, 0.6936, 0.5259, 0.7312, 0.5119, 0.7124, 0.5119, 0.7124, 0.5119, 0.7312, 0.5119, 0.6936, 0.5259, 0.6936, 0.5119, 0.6936, 0.5119, 0.6936, 0.5259, 0.6936, 0.5119, 0.6936, 0.5259, 0.6936, 0.5259, 0.6936, 0.5119, 0.7312, 0.5259, 0.7312, 0.5398, 0.7312, 0.5398, 0.7312, 0.5259, 0.7312, 0.5398, 0.7312, 0.5398, 0.7312, 0.5398, 0.7312, 0.5398, 0.7312, 0.5398, 0.7312, 0.5259, 0.7312, 0.5259, 0.7312, 0.5398, 0.7312, 0.5259, 0.7312, 0.5259, 0.7312, 0.5259, 0.7312, 0.5259, 0.6936, 0.5119, 0.6936, 0.5119, 0.6936, 0.5119, 0.6936, 0.5119, 0.7312, 0.5259, 0.7312, 0.5398, 0.7312, 0.5398, 0.7312, 0.5259, 0.7124, 0.5398, 0.6936, 0.5398, 0.6936, 0.5398, 0.7124, 0.5398, 0.6936, 0.5259, 0.6936, 0.5119, 0.6936, 0.5119, 0.6936, 0.5259, 0.7124, 0.5119, 0.7312, 0.5119, 0.7312, 0.5119, 0.7124, 0.5119, 0.7124, 0.5119, 0.7312, 0.5119, 0.7312, 0.5119, 0.7124, 0.5119, 0.6936, 0.5398, 0.7124, 0.5398, 0.7124, 0.5398, 0.6936, 0.5398, 0.6936, 0.5259, 0.6936, 0.5259, 0.6936, 0.5259, 0.6936, 0.5259, 0.6936, 0.5119, 0.6936, 0.5259, 0.6936, 0.5259, 0.6936, 0.5119, 0.7312, 0.5259, 0.7312, 0.5398, 0.7312, 0.5398, 0.7312, 0.5259, 0.7312, 0.5398, 0.7312, 0.5398, 0.7312, 0.5398, 0.7312, 0.5398, 0.6936, 0.5119, 0.6936, 0.5119, 0.6936, 0.5119, 0.6936, 0.5119, 0.7312, 0.5259, 0.7312, 0.5259, 0.7312, 0.5259, 0.7312, 0.5259, 0.7124, 0.5398, 0.6936, 0.5398, 0.6936, 0.5398, 0.7124, 0.5398, 0.7124, 0.5119, 0.7124, 0.5119, 0.7124, 0.5119, 0.7124, 0.5119, 0.6936, 0.5259, 0.6936, 0.5119, 0.6936, 0.5119, 0.6936, 0.5259, 0.7124, 0.5398, 0.7124, 0.5398, 0.7124, 0.5398, 0.7124, 0.5398])
me_cube_006.materials.append(mat_material)
me_cube_006.use_remesh_fix_poles = True
me_cube_006.use_remesh_preserve_attributes = False
me_cube_006.update()
me_cube_001 = bpy.data.meshes.new('Cube.001')
me_cube_001.from_pydata([(1.292, -0.5856, 0.4623), (1.292, 0.5856, 0.4623), (2.636, 0.2131, -0.4043), (2.636, -0.2131, -0.4043), (1.292, 0.0, 0.6053), (2.636, 0.0, -0.4345), (1.586, 0.0, 1.008), (1.586, -0.5856, 0.865), (2.93, 0.0, -0.03178), (2.93, -0.2131, -0.001554), (2.93, 0.2131, -0.001554), (1.586, 0.5856, 0.865)], [], [(4, 5, 3, 0), (1, 2, 5, 4), (6, 7, 9, 8), (11, 6, 8, 10), (1, 4, 6, 11), (0, 3, 9, 7), (4, 0, 7, 6), (5, 2, 10, 8), (2, 1, 11, 10), (3, 5, 8, 9)])
_uv = me_cube_001.uv_layers.new(name='UVMap')
_uv.uv.foreach_set('vector', [0.625, 0.625, 0.625, 0.625, 0.625, 0.75, 0.625, 0.75, 0.625, 0.5, 0.625, 0.5, 0.625, 0.625, 0.625, 0.625, 0.625, 0.625, 0.625, 0.75, 0.625, 0.75, 0.625, 0.625, 0.625, 0.5, 0.625, 0.625, 0.625, 0.625, 0.625, 0.5, 0.625, 0.5, 0.625, 0.625, 0.625, 0.625, 0.625, 0.5, 0.625, 0.75, 0.625, 0.75, 0.625, 0.75, 0.625, 0.75, 0.625, 0.625, 0.625, 0.75, 0.625, 0.75, 0.625, 0.625, 0.625, 0.625, 0.625, 0.5, 0.625, 0.5, 0.625, 0.625, 0.625, 0.5, 0.625, 0.5, 0.625, 0.5, 0.625, 0.5, 0.625, 0.75, 0.625, 0.625, 0.625, 0.625, 0.625, 0.75])
me_cube_001.use_remesh_fix_poles = True
me_cube_001.use_remesh_preserve_attributes = False
me_cube_001.update()
me_cube_002 = bpy.data.meshes.new('Cube.002')
me_cube_002.from_pydata([(-0.4894, -0.3756, 1.365), (-0.4894, 0.3756, 1.365), (0.3427, 0.3756, 1.306), (0.3427, -0.3756, 1.306), (-0.3396, 0.3756, 1.355), (-0.1483, 0.3756, 1.341), (0.001574, 0.3756, 1.33), (0.1928, 0.3756, 1.317), (0.1928, -0.3756, 1.317), (0.001574, -0.3756, 1.33), (-0.1483, -0.3756, 1.341), (-0.3396, -0.3756, 1.355), (-0.477, -0.3756, 1.539), (-0.477, 0.3756, 1.539), (0.2053, 0.3756, 1.49), (0.3551, 0.3756, 1.48), (0.3551, -0.3756, 1.48), (-0.3271, -0.3756, 1.528), (-0.3271, 0.3756, 1.528), (-0.1359, 0.3756, 1.515), (0.01399, 0.3756, 1.504), (0.2053, -0.3756, 1.49), (0.01399, -0.3756, 1.504), (-0.1359, -0.3756, 1.515), (-0.3441, -0.2545, 1.631), (-0.4456, -0.2545, 1.639), (0.3382, 0.2545, 1.583), (0.3382, -0.2545, 1.583), (0.2367, 0.2545, 1.59), (-0.4456, 0.2545, 1.639), (-0.3441, 0.2545, 1.631), (-0.1045, 0.2545, 1.614), (-0.002926, 0.2545, 1.607), (0.2367, -0.2545, 1.59), (-0.002926, -0.2545, 1.607), (-0.1045, -0.2545, 1.614)], [], [(4, 11, 0, 1), (2, 3, 8, 7), (18, 13, 29, 30), (6, 9, 10, 5), (15, 14, 28, 26), (23, 22, 34, 35), (7, 8, 21, 14), (3, 2, 15, 16), (6, 5, 19, 20), (9, 6, 20, 22), (0, 11, 17, 12), (10, 9, 22, 23), (1, 0, 12, 13), (5, 10, 23, 19), (4, 1, 13, 18), (2, 7, 14, 15), (8, 3, 16, 21), (11, 4, 18, 17), (26, 28, 33, 27), (30, 29, 25, 24), (32, 31, 35, 34), (17, 18, 30, 24), (14, 21, 33, 28), (20, 19, 31, 32), (16, 15, 26, 27), (22, 20, 32, 34), (13, 12, 25, 29), (21, 16, 27, 33), (19, 23, 35, 31), (12, 17, 24, 25)])
_uv = me_cube_002.uv_layers.new(name='UVMap')
_uv.uv.foreach_set('vector', [0.3407, 0.6189, 0.3407, 0.7292, 0.3634, 0.7292, 0.3634, 0.6189, 0.25, 0.6189, 0.25, 0.7292, 0.2727, 0.7292, 0.2727, 0.6189, 0.3407, 0.6189, 0.3634, 0.6189, 0.3634, 0.6189, 0.3407, 0.6189, 0.2954, 0.6189, 0.2954, 0.7292, 0.318, 0.7292, 0.318, 0.6189, 0.25, 0.6189, 0.2727, 0.6189, 0.2727, 0.6189, 0.25, 0.6189, 0.318, 0.7292, 0.2954, 0.7292, 0.2954, 0.7292, 0.318, 0.7292, 0.2727, 0.6189, 0.2727, 0.7292, 0.2727, 0.7292, 0.2727, 0.6189, 0.25, 0.7292, 0.25, 0.6189, 0.25, 0.6189, 0.25, 0.7292, 0.2954, 0.6189, 0.318, 0.6189, 0.318, 0.6189, 0.2954, 0.6189, 0.2954, 0.7292, 0.2954, 0.6189, 0.2954, 0.6189, 0.2954, 0.7292, 0.3634, 0.7292, 0.3407, 0.7292, 0.3407, 0.7292, 0.3634, 0.7292, 0.318, 0.7292, 0.2954, 0.7292, 0.2954, 0.7292, 0.318, 0.7292, 0.3634, 0.6189, 0.3634, 0.7292, 0.3634, 0.7292, 0.3634, 0.6189, 0.318, 0.6189, 0.318, 0.7292, 0.318, 0.7292, 0.318, 0.6189, 0.3407, 0.6189, 0.3634, 0.6189, 0.3634, 0.6189, 0.3407, 0.6189, 0.25, 0.6189, 0.2727, 0.6189, 0.2727, 0.6189, 0.25, 0.6189, 0.2727, 0.7292, 0.25, 0.7292, 0.25, 0.7292, 0.2727, 0.7292, 0.3407, 0.7292, 0.3407, 0.6189, 0.3407, 0.6189, 0.3407, 0.7292, 0.25, 0.6189, 0.2727, 0.6189, 0.2727, 0.7292, 0.25, 0.7292, 0.3407, 0.6189, 0.3634, 0.6189, 0.3634, 0.7292, 0.3407, 0.7292, 0.2954, 0.6189, 0.318, 0.6189, 0.318, 0.7292, 0.2954, 0.7292, 0.3407, 0.7292, 0.3407, 0.6189, 0.3407, 0.6189, 0.3407, 0.7292, 0.2727, 0.6189, 0.2727, 0.7292, 0.2727, 0.7292, 0.2727, 0.6189, 0.2954, 0.6189, 0.318, 0.6189, 0.318, 0.6189, 0.2954, 0.6189, 0.25, 0.7292, 0.25, 0.6189, 0.25, 0.6189, 0.25, 0.7292, 0.2954, 0.7292, 0.2954, 0.6189, 0.2954, 0.6189, 0.2954, 0.7292, 0.3634, 0.6189, 0.3634, 0.7292, 0.3634, 0.7292, 0.3634, 0.6189, 0.2727, 0.7292, 0.25, 0.7292, 0.25, 0.7292, 0.2727, 0.7292, 0.318, 0.6189, 0.318, 0.7292, 0.318, 0.7292, 0.318, 0.6189, 0.3634, 0.7292, 0.3407, 0.7292, 0.3407, 0.7292, 0.3634, 0.7292])
me_cube_002.materials.append(mat_material_001)
me_cube_002.use_remesh_fix_poles = True
me_cube_002.use_remesh_preserve_attributes = False
me_cube_002.update()
me_cube = bpy.data.meshes.new('Cube')
me_cube.from_pydata([(-2.19, -1.14, -1.14), (-2.19, -1.14, 1.14), (-2.19, 1.14, -1.14), (-2.19, 1.14, 1.14), (-1.862, -1.14, -1.14), (-1.862, -1.14, 1.14), (-1.862, 1.14, -1.14), (-1.862, 1.14, 1.14), (-2.19, -4.667e-10, -1.368), (-2.19, -4.667e-10, 1.368), (-1.862, -4.667e-10, -1.368), (-1.862, -4.667e-10, 1.368), (-2.19, -1.368, 7e-10), (-2.19, 1.368, 7e-10), (-1.862, 1.368, 7e-10), (-1.862, -1.368, 7e-10), (-1.862, -4.667e-10, 7e-10), (-2.19, -4.667e-10, 7e-10)], [], [(17, 9, 3, 13), (13, 3, 7, 14), (16, 11, 5, 15), (15, 5, 1, 12), (8, 10, 4, 0), (11, 9, 1, 5), (7, 3, 9, 11), (2, 6, 10, 8), (14, 7, 11, 16), (12, 1, 9, 17), (0, 12, 17, 8), (6, 14, 16, 10), (4, 15, 12, 0), (10, 16, 15, 4), (2, 13, 14, 6), (8, 17, 13, 2)])
_uv = me_cube.uv_layers.new(name='UVMap')
_uv.uv.foreach_set('vector', [0.5, 0.125, 0.625, 0.125, 0.625, 0.25, 0.5, 0.25, 0.5, 0.25, 0.625, 0.25, 0.625, 0.5, 0.5, 0.5, 0.5, 0.625, 0.625, 0.625, 0.625, 0.75, 0.5, 0.75, 0.5, 0.75, 0.625, 0.75, 0.625, 1.0, 0.5, 1.0, 0.125, 0.625, 0.375, 0.625, 0.375, 0.75, 0.125, 0.75, 0.625, 0.625, 0.875, 0.625, 0.875, 0.75, 0.625, 0.75, 0.625, 0.5, 0.875, 0.5, 0.875, 0.625, 0.625, 0.625, 0.125, 0.5, 0.375, 0.5, 0.375, 0.625, 0.125, 0.625, 0.5, 0.5, 0.625, 0.5, 0.625, 0.625, 0.5, 0.625, 0.5, 0.0, 0.625, 0.0, 0.625, 0.125, 0.5, 0.125, 0.375, 0.0, 0.5, 0.0, 0.5, 0.125, 0.375, 0.125, 0.375, 0.5, 0.5, 0.5, 0.5, 0.625, 0.375, 0.625, 0.375, 0.75, 0.5, 0.75, 0.5, 1.0, 0.375, 1.0, 0.375, 0.625, 0.5, 0.625, 0.5, 0.75, 0.375, 0.75, 0.375, 0.25, 0.5, 0.25, 0.5, 0.5, 0.375, 0.5, 0.375, 0.125, 0.5, 0.125, 0.5, 0.25, 0.375, 0.25])
me_cube.use_remesh_fix_poles = True
me_cube.use_remesh_preserve_attributes = False
me_cube.update()
me_cube_007 = bpy.data.meshes.new('Cube.007')
me_cube_007.from_pydata([(1.238, -0.6315, -0.9136), (1.238, -0.6315, 0.6182), (1.238, -0.7847, -0.1477), (1.677, -0.5097, -0.9136), (1.677, -0.5097, 0.3348), (1.677, -0.6386, -0.2894), (1.409, -1.069, -0.1497), (1.409, -0.916, -0.9155), (1.849, -0.7942, -0.9155), (1.409, -0.916, 0.6162), (1.849, -0.7942, 0.3328), (1.849, -0.923, -0.2914), (1.55, -1.252, -0.1716), (1.55, -1.144, -0.7103), (1.859, -1.058, -0.7103), (1.55, -1.144, 0.3672), (1.859, -1.058, 0.1678), (1.859, -1.149, -0.2712)], [], [(1, 4, 5, 2), (2, 5, 3, 0), (10, 9, 15, 16), (11, 10, 16, 17), (3, 5, 11, 8), (1, 2, 6, 9), (2, 0, 7, 6), (5, 4, 10, 11), (4, 1, 9, 10), (0, 3, 8, 7), (15, 12, 17, 16), (12, 13, 14, 17), (7, 8, 14, 13), (8, 11, 17, 14), (9, 6, 12, 15), (6, 7, 13, 12)])
_uv = me_cube_007.uv_layers.new(name='UVMap')
_uv.uv.foreach_set('vector', [0.625, 0.75, 0.625, 0.75, 0.5, 0.75, 0.5, 0.75, 0.5, 0.75, 0.5, 0.75, 0.375, 0.75, 0.375, 0.75, 0.625, 0.75, 0.625, 0.75, 0.625, 0.75, 0.625, 0.75, 0.5, 0.75, 0.625, 0.75, 0.625, 0.75, 0.5, 0.75, 0.375, 0.75, 0.5, 0.75, 0.5, 0.75, 0.375, 0.75, 0.625, 0.75, 0.5, 0.75, 0.5, 0.75, 0.625, 0.75, 0.5, 0.75, 0.375, 0.75, 0.375, 0.75, 0.5, 0.75, 0.5, 0.75, 0.625, 0.75, 0.625, 0.75, 0.5, 0.75, 0.625, 0.75, 0.625, 0.75, 0.625, 0.75, 0.625, 0.75, 0.375, 0.75, 0.375, 0.75, 0.375, 0.75, 0.375, 0.75, 0.625, 0.75, 0.5, 0.75, 0.5, 0.75, 0.625, 0.75, 0.5, 0.75, 0.375, 0.75, 0.375, 0.75, 0.5, 0.75, 0.375, 0.75, 0.375, 0.75, 0.375, 0.75, 0.375, 0.75, 0.375, 0.75, 0.5, 0.75, 0.5, 0.75, 0.375, 0.75, 0.625, 0.75, 0.5, 0.75, 0.5, 0.75, 0.625, 0.75, 0.5, 0.75, 0.375, 0.75, 0.375, 0.75, 0.5, 0.75])
me_cube_007.use_remesh_fix_poles = True
me_cube_007.use_remesh_preserve_attributes = False
me_cube_007.update()
me_cube_008 = bpy.data.meshes.new('Cube.008')
me_cube_008.from_pydata([(0.7346, -0.7062, 0.6817), (0.7346, -0.7062, 1.172), (0.7346, -0.5092, 0.6817), (0.7346, -0.5092, 1.172), (1.225, -0.7062, 0.6817), (1.225, -0.7062, 1.093), (1.225, -0.5092, 0.6817), (1.225, -0.5092, 1.093), (1.361, -0.5092, 0.7792), (1.361, -0.5092, 0.2884), (1.361, -0.7062, 0.2884), (1.361, -0.7062, 0.7792), (0.617, -0.5092, 0.4665), (0.617, -0.7062, 0.4665), (0.617, -0.7062, 0.9573), (0.617, -0.5092, 0.9573)], [], [(1, 3, 15, 14), (2, 3, 7, 6), (6, 7, 8, 9), (4, 5, 1, 0), (2, 6, 4, 0), (7, 3, 1, 5), (9, 8, 11, 10), (5, 4, 10, 11), (4, 6, 9, 10), (7, 5, 11, 8), (13, 14, 15, 12), (2, 0, 13, 12), (3, 2, 12, 15), (0, 1, 14, 13)])
_uv = me_cube_008.uv_layers.new(name='UVMap')
_uv.uv.foreach_set('vector', [0.875, 0.75, 0.875, 0.5, 0.875, 0.5, 0.875, 0.75, 0.375, 0.25, 0.625, 0.25, 0.625, 0.5, 0.375, 0.5, 0.375, 0.5, 0.625, 0.5, 0.625, 0.5, 0.375, 0.5, 0.375, 0.75, 0.625, 0.75, 0.625, 1.0, 0.375, 1.0, 0.125, 0.5, 0.375, 0.5, 0.375, 0.75, 0.125, 0.75, 0.625, 0.5, 0.875, 0.5, 0.875, 0.75, 0.625, 0.75, 0.375, 0.5, 0.625, 0.5, 0.625, 0.75, 0.375, 0.75, 0.625, 0.75, 0.375, 0.75, 0.375, 0.75, 0.625, 0.75, 0.375, 0.75, 0.375, 0.5, 0.375, 0.5, 0.375, 0.75, 0.625, 0.5, 0.625, 0.75, 0.625, 0.75, 0.625, 0.5, 0.375, 0.0, 0.625, 0.0, 0.625, 0.25, 0.375, 0.25, 0.125, 0.5, 0.125, 0.75, 0.125, 0.75, 0.125, 0.5, 0.625, 0.25, 0.375, 0.25, 0.375, 0.25, 0.625, 0.25, 0.375, 1.0, 0.625, 1.0, 0.625, 1.0, 0.375, 1.0])
me_cube_008.use_remesh_fix_poles = True
me_cube_008.use_remesh_preserve_attributes = False
me_cube_008.update()
me_cube_009 = bpy.data.meshes.new('Cube.009')
me_cube_009.from_pydata([(2.733, -0.06401, -0.4518), (2.733, -0.1045, -0.5963), (1.776, -0.3294, 0.1657), (2.095, -0.2409, -0.04012), (2.414, -0.1525, -0.2459), (1.776, -0.423, -0.2876), (2.095, -0.3168, -0.3905), (2.414, -0.2107, -0.4934), (2.588, -0.5724, -0.1498), (2.907, -0.484, -0.3557), (2.907, -0.5245, -0.5002), (2.588, -0.6306, -0.3973), (1.95, -0.7494, 0.2618), (2.269, -0.6609, 0.05598), (1.95, -0.8429, -0.1915), (2.269, -0.7368, -0.2944), (2.595, -0.8021, -0.2228), (2.767, -0.7546, -0.3334), (2.767, -0.7763, -0.4111), (2.595, -0.8334, -0.3558), (2.252, -0.8972, -0.001657), (2.424, -0.8496, -0.1122), (2.252, -0.9475, -0.2452), (2.424, -0.8904, -0.3005)], [], [(4, 0, 1, 7), (2, 3, 6, 5), (3, 4, 7, 6), (11, 10, 18, 19), (8, 13, 21, 16), (15, 11, 19, 23), (2, 5, 14, 12), (5, 6, 15, 14), (3, 2, 12, 13), (1, 0, 9, 10), (6, 7, 11, 15), (4, 3, 13, 8), (7, 1, 10, 11), (0, 4, 8, 9), (16, 19, 18, 17), (20, 22, 23, 21), (21, 23, 19, 16), (9, 8, 16, 17), (12, 14, 22, 20), (14, 15, 23, 22), (13, 12, 20, 21), (10, 9, 17, 18)])
_uv = me_cube_009.uv_layers.new(name='UVMap')
_uv.uv.foreach_set('vector', [0.625, 0.75, 0.625, 0.75, 0.5, 0.75, 0.5, 0.75, 0.625, 0.75, 0.625, 0.75, 0.5, 0.75, 0.5, 0.75, 0.625, 0.75, 0.625, 0.75, 0.5, 0.75, 0.5, 0.75, 0.5, 0.75, 0.5, 0.75, 0.5, 0.75, 0.5, 0.75, 0.625, 0.75, 0.625, 0.75, 0.625, 0.75, 0.625, 0.75, 0.5, 0.75, 0.5, 0.75, 0.5, 0.75, 0.5, 0.75, 0.625, 0.75, 0.5, 0.75, 0.5, 0.75, 0.625, 0.75, 0.5, 0.75, 0.5, 0.75, 0.5, 0.75, 0.5, 0.75, 0.625, 0.75, 0.625, 0.75, 0.625, 0.75, 0.625, 0.75, 0.5, 0.75, 0.625, 0.75, 0.625, 0.75, 0.5, 0.75, 0.5, 0.75, 0.5, 0.75, 0.5, 0.75, 0.5, 0.75, 0.625, 0.75, 0.625, 0.75, 0.625, 0.75, 0.625, 0.75, 0.5, 0.75, 0.5, 0.75, 0.5, 0.75, 0.5, 0.75, 0.625, 0.75, 0.625, 0.75, 0.625, 0.75, 0.625, 0.75, 0.625, 0.75, 0.5, 0.75, 0.5, 0.75, 0.625, 0.75, 0.625, 0.75, 0.5, 0.75, 0.5, 0.75, 0.625, 0.75, 0.625, 0.75, 0.5, 0.75, 0.5, 0.75, 0.625, 0.75, 0.625, 0.75, 0.625, 0.75, 0.625, 0.75, 0.625, 0.75, 0.625, 0.75, 0.5, 0.75, 0.5, 0.75, 0.625, 0.75, 0.5, 0.75, 0.5, 0.75, 0.5, 0.75, 0.5, 0.75, 0.625, 0.75, 0.625, 0.75, 0.625, 0.75, 0.625, 0.75, 0.5, 0.75, 0.625, 0.75, 0.625, 0.75, 0.5, 0.75])
me_cube_009.use_remesh_fix_poles = True
me_cube_009.use_remesh_preserve_attributes = False
me_cube_009.update()
me_cube_010 = bpy.data.meshes.new('Cube.010')
me_cube_010.from_pydata([(2.753, -0.053, -0.7641), (2.753, -0.09032, -0.6309), (2.459, -0.1345, -0.7641), (2.165, -0.2161, -0.7641), (1.87, -0.2976, -0.7641), (1.87, -0.3838, -0.3463), (2.165, -0.286, -0.4412), (2.459, -0.1882, -0.536), (2.85, -0.4514, -0.7135), (2.85, -0.4141, -0.8467), (2.555, -0.5493, -0.6187), (2.555, -0.4956, -0.8467), (2.261, -0.5772, -0.8467), (1.967, -0.6587, -0.8467), (1.967, -0.7449, -0.429), (2.261, -0.6471, -0.5238), (2.793, -0.7029, -0.7629), (2.793, -0.6754, -0.8613), (2.576, -0.7751, -0.693), (2.576, -0.7355, -0.8613), (2.359, -0.7957, -0.8613), (2.142, -0.8559, -0.8613), (2.142, -0.9195, -0.553), (2.359, -0.8473, -0.623)], [], [(7, 1, 0, 2), (5, 6, 3, 4), (6, 7, 2, 3), (13, 12, 20, 21), (10, 15, 23, 18), (8, 10, 18, 16), (0, 1, 8, 9), (5, 4, 13, 14), (6, 5, 14, 15), (3, 2, 11, 12), (1, 7, 10, 8), (7, 6, 15, 10), (4, 3, 12, 13), (2, 0, 9, 11), (18, 19, 17, 16), (22, 21, 20, 23), (23, 20, 19, 18), (11, 9, 17, 19), (9, 8, 16, 17), (14, 13, 21, 22), (15, 14, 22, 23), (12, 11, 19, 20)])
_uv = me_cube_010.uv_layers.new(name='UVMap')
_uv.uv.foreach_set('vector', [0.5, 0.75, 0.5, 0.75, 0.375, 0.75, 0.375, 0.75, 0.5, 0.75, 0.5, 0.75, 0.375, 0.75, 0.375, 0.75, 0.5, 0.75, 0.5, 0.75, 0.375, 0.75, 0.375, 0.75, 0.375, 0.75, 0.375, 0.75, 0.375, 0.75, 0.375, 0.75, 0.5, 0.75, 0.5, 0.75, 0.5, 0.75, 0.5, 0.75, 0.5, 0.75, 0.5, 0.75, 0.5, 0.75, 0.5, 0.75, 0.375, 0.75, 0.5, 0.75, 0.5, 0.75, 0.375, 0.75, 0.5, 0.75, 0.375, 0.75, 0.375, 0.75, 0.5, 0.75, 0.5, 0.75, 0.5, 0.75, 0.5, 0.75, 0.5, 0.75, 0.375, 0.75, 0.375, 0.75, 0.375, 0.75, 0.375, 0.75, 0.5, 0.75, 0.5, 0.75, 0.5, 0.75, 0.5, 0.75, 0.5, 0.75, 0.5, 0.75, 0.5, 0.75, 0.5, 0.75, 0.375, 0.75, 0.375, 0.75, 0.375, 0.75, 0.375, 0.75, 0.375, 0.75, 0.375, 0.75, 0.375, 0.75, 0.375, 0.75, 0.5, 0.75, 0.375, 0.75, 0.375, 0.75, 0.5, 0.75, 0.5, 0.75, 0.375, 0.75, 0.375, 0.75, 0.5, 0.75, 0.5, 0.75, 0.375, 0.75, 0.375, 0.75, 0.5, 0.75, 0.375, 0.75, 0.375, 0.75, 0.375, 0.75, 0.375, 0.75, 0.375, 0.75, 0.5, 0.75, 0.5, 0.75, 0.375, 0.75, 0.5, 0.75, 0.375, 0.75, 0.375, 0.75, 0.5, 0.75, 0.5, 0.75, 0.5, 0.75, 0.5, 0.75, 0.5, 0.75, 0.375, 0.75, 0.375, 0.75, 0.375, 0.75, 0.375, 0.75])
me_cube_010.use_remesh_fix_poles = True
me_cube_010.use_remesh_preserve_attributes = False
me_cube_010.update()
me_cube_012 = bpy.data.meshes.new('Cube.012')
me_cube_012.from_pydata([(2.304, 0.4279, -0.8641), (2.564, 0.3556, -0.8641), (2.304, 0.1179, -0.9348), (2.564, 0.1179, -0.9348), (2.31, 0.4751, -1.047), (2.31, 0.1651, -1.118), (2.571, 0.4028, -1.047), (2.571, 0.1651, -1.118), (2.314, 0.5022, -1.152), (2.314, 0.1921, -1.222), (2.575, 0.4299, -1.152), (2.575, 0.1921, -1.222), (2.321, 0.5517, -1.344), (2.321, 0.2417, -1.414), (2.582, 0.4794, -1.344), (2.582, 0.2417, -1.414), (3.436, 0.4214, -1.123), (3.436, 0.1836, -1.194), (3.443, 0.4709, -1.315), (3.443, 0.2332, -1.386), (2.2, 0.503, -1.155), (2.2, 0.193, -1.226), (2.207, 0.5526, -1.347), (2.207, 0.2426, -1.418), (2.667, 0.2359, -1.392), (2.662, 0.1962, -1.239), (2.662, 0.434, -1.168), (2.667, 0.4736, -1.322), (3.356, 0.2291, -1.369), (3.351, 0.1894, -1.216), (3.351, 0.4272, -1.145), (3.356, 0.4668, -1.299), (2.667, 0.3327, -1.367), (2.662, 0.2931, -1.214), (2.661, 0.3372, -1.193), (2.667, 0.3768, -1.347), (3.357, 0.3259, -1.344), (3.351, 0.2863, -1.191), (3.351, 0.3303, -1.17), (3.356, 0.37, -1.324), (2.661, 0.4052, -1.156), (2.661, 0.2151, -1.212), (2.668, 0.4548, -1.348), (2.668, 0.2646, -1.404), (3.35, 0.3984, -1.133), (3.35, 0.2082, -1.19), (3.357, 0.448, -1.325), (3.357, 0.2578, -1.382), (2.728, 0.3713, -1.111), (2.728, 0.2192, -1.157), (2.738, 0.4494, -1.399), (2.738, 0.2972, -1.444), (3.28, 0.3658, -1.093), (3.28, 0.2137, -1.138), (3.29, 0.4439, -1.381), (3.29, 0.2918, -1.426), (3.489, 0.3362, -1.24), (3.489, 0.3124, -1.247), (3.49, 0.3411, -1.259), (3.49, 0.3174, -1.266), (2.336, 0.1373, -1.293), (2.455, 0.1373, -1.293), (2.345, 0.5737, -1.187), (2.464, 0.5407, -1.187), (2.339, 0.1599, -1.38), (2.458, 0.1599, -1.38), (2.348, 0.5963, -1.274), (2.467, 0.5633, -1.274), (2.284, 0.1377, -1.295), (2.287, 0.1603, -1.382), (2.293, 0.5741, -1.188), (2.296, 0.5967, -1.276), (2.331, 0.5082, -1.353), (2.331, 0.2805, -1.405), (2.522, 0.4551, -1.353), (2.522, 0.2805, -1.405), (2.247, 0.5089, -1.356), (2.247, 0.2812, -1.408), (2.334, 0.5024, -1.375), (2.334, 0.2947, -1.423), (2.508, 0.454, -1.375), (2.508, 0.2947, -1.423), (2.257, 0.503, -1.378), (2.257, 0.2953, -1.425)], [], [(0, 2, 3, 1), (6, 7, 11, 10), (0, 1, 6, 4), (1, 3, 7, 6), (3, 2, 5, 7), (2, 0, 4, 5), (20, 8, 62, 70), (7, 5, 9, 11), (5, 4, 8, 9), (4, 6, 10, 8), (12, 14, 74, 72), (10, 14, 67, 63), (12, 22, 71, 66), (18, 14, 27, 31), (17, 19, 59, 57), (17, 11, 25, 29), (19, 15, 43, 47), (18, 19, 47, 46), (21, 20, 22, 23), (14, 12, 66, 67), (22, 12, 72, 76), (9, 8, 20, 21), (28, 29, 37, 36), (26, 30, 38, 34), (16, 18, 31, 30), (14, 10, 26, 27), (11, 15, 24, 25), (15, 19, 28, 24), (10, 16, 30, 26), (19, 17, 29, 28), (35, 34, 38, 39), (33, 32, 36, 37), (25, 24, 32, 33), (29, 25, 33, 37), (31, 27, 35, 39), (30, 31, 39, 38), (27, 26, 34, 35), (24, 28, 36, 32), (44, 40, 48, 52), (47, 43, 51, 55), (16, 10, 40, 44), (15, 14, 42, 43), (17, 16, 44, 45), (11, 17, 45, 41), (10, 11, 41, 40), (14, 18, 46, 42), (51, 50, 54, 55), (48, 49, 53, 52), (45, 44, 52, 53), (40, 41, 49, 48), (41, 45, 53, 49), (42, 46, 54, 50), (46, 47, 55, 54), (43, 42, 50, 51), (56, 57, 59, 58), (16, 17, 57, 56), (18, 16, 56, 58), (19, 18, 58, 59), (61, 60, 64, 65), (62, 66, 71, 70), (62, 63, 67, 66), (64, 60, 68, 69), (11, 9, 60, 61), (21, 23, 69, 68), (9, 21, 68, 60), (15, 11, 61, 65), (8, 10, 63, 62), (22, 20, 70, 71), (13, 15, 65, 64), (23, 13, 64, 69), (77, 76, 82, 83), (73, 77, 83, 79), (13, 23, 77, 73), (14, 15, 75, 74), (23, 22, 76, 77), (15, 13, 73, 75), (78, 80, 81, 79), (78, 79, 83, 82), (75, 73, 79, 81), (76, 72, 78, 82), (72, 74, 80, 78), (74, 75, 81, 80)])
_uv = me_cube_012.uv_layers.new(name='UVMap')
_uv.uv.foreach_set('vector', [0.375, 0.5, 0.375, 0.625, 0.375, 0.625, 0.375, 0.5, 0.375, 0.5, 0.375, 0.625, 0.375, 0.625, 0.375, 0.5, 0.375, 0.5, 0.375, 0.5, 0.375, 0.5, 0.375, 0.5, 0.375, 0.5, 0.375, 0.625, 0.375, 0.625, 0.375, 0.5, 0.375, 0.625, 0.375, 0.625, 0.375, 0.625, 0.375, 0.625, 0.375, 0.625, 0.375, 0.5, 0.375, 0.5, 0.375, 0.625, 0.375, 0.5, 0.375, 0.5, 0.375, 0.5, 0.375, 0.5, 0.375, 0.625, 0.375, 0.625, 0.375, 0.625, 0.375, 0.625, 0.375, 0.625, 0.375, 0.5, 0.375, 0.5, 0.375, 0.625, 0.375, 0.5, 0.375, 0.5, 0.375, 0.5, 0.375, 0.5, 0.375, 0.5, 0.375, 0.5, 0.375, 0.5, 0.375, 0.5, 0.375, 0.5, 0.375, 0.5, 0.375, 0.5, 0.375, 0.5, 0.375, 0.5, 0.375, 0.5, 0.375, 0.5, 0.375, 0.5, 0.375, 0.5, 0.375, 0.5, 0.375, 0.5, 0.375, 0.5, 0.375, 0.625, 0.375, 0.625, 0.375, 0.625, 0.375, 0.625, 0.375, 0.625, 0.375, 0.625, 0.375, 0.625, 0.375, 0.625, 0.375, 0.625, 0.375, 0.625, 0.375, 0.625, 0.375, 0.625, 0.375, 0.5, 0.375, 0.625, 0.375, 0.625, 0.375, 0.5, 0.375, 0.625, 0.375, 0.5, 0.375, 0.5, 0.375, 0.625, 0.375, 0.5, 0.375, 0.5, 0.375, 0.5, 0.375, 0.5, 0.375, 0.5, 0.375, 0.5, 0.375, 0.5, 0.375, 0.5, 0.375, 0.625, 0.375, 0.5, 0.375, 0.5, 0.375, 0.625, 0.375, 0.625, 0.375, 0.625, 0.375, 0.625, 0.375, 0.625, 0.375, 0.5, 0.375, 0.5, 0.375, 0.5, 0.375, 0.5, 0.375, 0.5, 0.375, 0.5, 0.375, 0.5, 0.375, 0.5, 0.375, 0.5, 0.375, 0.5, 0.375, 0.5, 0.375, 0.5, 0.375, 0.625, 0.375, 0.625, 0.375, 0.625, 0.375, 0.625, 0.375, 0.625, 0.375, 0.625, 0.375, 0.625, 0.375, 0.625, 0.375, 0.5, 0.375, 0.5, 0.375, 0.5, 0.375, 0.5, 0.375, 0.625, 0.375, 0.625, 0.375, 0.625, 0.375, 0.625, 0.375, 0.5, 0.375, 0.5, 0.375, 0.5, 0.375, 0.5, 0.375, 0.625, 0.375, 0.625, 0.375, 0.625, 0.375, 0.625, 0.375, 0.625, 0.375, 0.625, 0.375, 0.625, 0.375, 0.625, 0.375, 0.625, 0.375, 0.625, 0.375, 0.625, 0.375, 0.625, 0.375, 0.5, 0.375, 0.5, 0.375, 0.5, 0.375, 0.5, 0.375, 0.5, 0.375, 0.5, 0.375, 0.5, 0.375, 0.5, 0.375, 0.5, 0.375, 0.5, 0.375, 0.5, 0.375, 0.5, 0.375, 0.625, 0.375, 0.625, 0.375, 0.625, 0.375, 0.625, 0.375, 0.5, 0.375, 0.5, 0.375, 0.5, 0.375, 0.5, 0.375, 0.625, 0.375, 0.625, 0.375, 0.625, 0.375, 0.625, 0.375, 0.5, 0.375, 0.5, 0.375, 0.5, 0.375, 0.5, 0.375, 0.625, 0.375, 0.5, 0.375, 0.5, 0.375, 0.625, 0.375, 0.625, 0.375, 0.5, 0.375, 0.5, 0.375, 0.625, 0.375, 0.625, 0.375, 0.625, 0.375, 0.625, 0.375, 0.625, 0.375, 0.5, 0.375, 0.625, 0.375, 0.625, 0.375, 0.5, 0.375, 0.5, 0.375, 0.5, 0.375, 0.5, 0.375, 0.5, 0.375, 0.625, 0.375, 0.5, 0.375, 0.5, 0.375, 0.625, 0.375, 0.5, 0.375, 0.625, 0.375, 0.625, 0.375, 0.5, 0.375, 0.625, 0.375, 0.5, 0.375, 0.5, 0.375, 0.625, 0.375, 0.5, 0.375, 0.625, 0.375, 0.625, 0.375, 0.5, 0.375, 0.625, 0.375, 0.625, 0.375, 0.625, 0.375, 0.625, 0.375, 0.5, 0.375, 0.5, 0.375, 0.5, 0.375, 0.5, 0.375, 0.5, 0.375, 0.625, 0.375, 0.625, 0.375, 0.5, 0.375, 0.625, 0.375, 0.5, 0.375, 0.5, 0.375, 0.625, 0.375, 0.5, 0.375, 0.625, 0.375, 0.625, 0.375, 0.5, 0.375, 0.5, 0.375, 0.625, 0.375, 0.625, 0.375, 0.5, 0.375, 0.5, 0.375, 0.5, 0.375, 0.5, 0.375, 0.5, 0.375, 0.625, 0.375, 0.5, 0.375, 0.5, 0.375, 0.625, 0.375, 0.625, 0.375, 0.625, 0.375, 0.625, 0.375, 0.625, 0.375, 0.5, 0.375, 0.5, 0.375, 0.5, 0.375, 0.5, 0.375, 0.5, 0.375, 0.5, 0.375, 0.5, 0.375, 0.5, 0.375, 0.625, 0.375, 0.625, 0.375, 0.625, 0.375, 0.625, 0.375, 0.625, 0.375, 0.625, 0.375, 0.625, 0.375, 0.625, 0.375, 0.625, 0.375, 0.625, 0.375, 0.625, 0.375, 0.625, 0.375, 0.625, 0.375, 0.625, 0.375, 0.625, 0.375, 0.625, 0.375, 0.625, 0.375, 0.625, 0.375, 0.625, 0.375, 0.625, 0.375, 0.5, 0.375, 0.5, 0.375, 0.5, 0.375, 0.5, 0.375, 0.5, 0.375, 0.5, 0.375, 0.5, 0.375, 0.5, 0.375, 0.625, 0.375, 0.625, 0.375, 0.625, 0.375, 0.625, 0.375, 0.625, 0.375, 0.625, 0.375, 0.625, 0.375, 0.625, 0.375, 0.625, 0.375, 0.5, 0.375, 0.5, 0.375, 0.625, 0.375, 0.625, 0.375, 0.625, 0.375, 0.625, 0.375, 0.625, 0.375, 0.625, 0.375, 0.625, 0.375, 0.625, 0.375, 0.625, 0.375, 0.5, 0.375, 0.625, 0.375, 0.625, 0.375, 0.5, 0.375, 0.625, 0.375, 0.5, 0.375, 0.5, 0.375, 0.625, 0.375, 0.625, 0.375, 0.625, 0.375, 0.625, 0.375, 0.625, 0.375, 0.5, 0.375, 0.5, 0.375, 0.625, 0.375, 0.625, 0.375, 0.5, 0.375, 0.625, 0.375, 0.625, 0.375, 0.5, 0.375, 0.625, 0.375, 0.625, 0.375, 0.625, 0.375, 0.625, 0.375, 0.5, 0.375, 0.5, 0.375, 0.5, 0.375, 0.5, 0.375, 0.5, 0.375, 0.5, 0.375, 0.5, 0.375, 0.5, 0.375, 0.5, 0.375, 0.625, 0.375, 0.625, 0.375, 0.5])
me_cube_012.use_remesh_fix_poles = True
me_cube_012.use_remesh_preserve_attributes = False
me_cube_012.update()

# ---- curves / text
cu_nurbspath = bpy.data.curves.new('NurbsPath', 'CURVE')
cu_nurbspath.dimensions = '3D'
_sp = cu_nurbspath.splines.new('NURBS'); _sp.points.add(6)
_sp.points.foreach_set('co', [0.1388, 0.3297, 1.231, 1.0, 0.1388, 0.5795, 1.231, 1.0, 0.1388, 0.7165, 1.231, 1.0, 0.1388, 1.238, 1.231, 1.0, 0.1388, 1.238, 0.7146, 1.0, 0.1388, 1.238, 0.5526, 1.0, 0.1388, 1.238, 0.3053, 1.0])
_sp.order_u = 5
_sp.order_v = 0
_sp.use_endpoint_u = True
cu_nurbspath.use_path = True
cu_nurbspath.bevel_depth = 0.1
cu_nurbspath.fill_mode = 'FULL'

# ---- objects
ob_camera = bpy.data.objects.new('Camera', cam_camera_001)
ob_sun = bpy.data.objects.new('Sun', light_sun)
ob_cube = bpy.data.objects.new('Cube', me_cube_003)
ob_cube_001 = bpy.data.objects.new('Cube.001', me_cube_004)
ob_empty = bpy.data.objects.new('Empty', None)
ob_cube_002 = bpy.data.objects.new('Cube.002', me_cube_005)
ob_cube_003 = bpy.data.objects.new('Cube.003', me_cube_006)
ob_cube_004 = bpy.data.objects.new('Cube.004', me_cube_001)
ob_cube_005 = bpy.data.objects.new('Cube.005', me_cube_002)
ob_nurbspath = bpy.data.objects.new('NurbsPath', cu_nurbspath)
ob_cube_006 = bpy.data.objects.new('Cube.006', me_cube)
ob_cube_007 = bpy.data.objects.new('Cube.007', me_cube_007)
ob_cube_008 = bpy.data.objects.new('Cube.008', me_cube_008)
ob_cube_009 = bpy.data.objects.new('Cube.009', me_cube_009)
ob_cube_010 = bpy.data.objects.new('Cube.010', me_cube_010)
ob_cube_011 = bpy.data.objects.new('Cube.011', me_cube_012)

# ---- transforms, parenting, visibility, modifiers, constraints
ob_camera.location = (13.5, -18.76, 19.9)
ob_camera.rotation_euler = (0.8856, -1.364e-06, 0.652)
ob_sun.location = (0.0, 0.0, 0.0)
ob_sun.rotation_euler = (-0.793, 0.5012, -0.4538)
ob_cube.location = (0.0, 0.0, 0.0)
_m = ob_cube.modifiers.new('Bevel', 'BEVEL')
_m.segments = 10
_m.limit_method = 'NONE'
ob_cube_001.location = (0.0, 0.0, 0.0)
_m = ob_cube_001.modifiers.new('Array', 'ARRAY')
_m.count = 4
_m.use_relative_offset = False
_m.use_object_offset = True
_m.offset_object = ob_empty
_m = ob_cube_001.modifiers.new('Bevel', 'BEVEL')
_m.segments = 10
_m.limit_method = 'NONE'
ob_empty.location = (0.0, 0.0, 0.0)
ob_empty.rotation_euler = (1.571, -0.0, 0.0)
ob_cube_002.location = (0.0, 0.0, 0.0)
_m = ob_cube_002.modifiers.new('Array', 'ARRAY')
_m.count = 4
_m.use_relative_offset = False
_m.use_object_offset = True
_m.offset_object = ob_empty
_m = ob_cube_002.modifiers.new('Bevel', 'BEVEL')
_m.segments = 10
_m.limit_method = 'NONE'
ob_cube_003.location = (0.0, 0.0, 0.0)
_m = ob_cube_003.modifiers.new('Array', 'ARRAY')
_m.count = 4
_m.use_relative_offset = False
_m.use_object_offset = True
_m.offset_object = ob_empty
_m = ob_cube_003.modifiers.new('Bevel', 'BEVEL')
_m.width = 25.0
_m.width_pct = 25.0
_m.segments = 10
_m.limit_method = 'NONE'
_m.offset_type = 'PERCENT'
ob_cube_004.location = (0.0, 0.0, 0.0)
_m = ob_cube_004.modifiers.new('Bevel', 'BEVEL')
_m.segments = 10
_m.limit_method = 'NONE'
ob_cube_005.location = (0.0, 0.0, 0.0)
_m = ob_cube_005.modifiers.new('Array', 'ARRAY')
_m.count = 4
_m.use_relative_offset = False
_m.use_object_offset = True
_m.offset_object = ob_empty
_m = ob_cube_005.modifiers.new('Bevel', 'BEVEL')
_m.segments = 10
_m.limit_method = 'NONE'
ob_nurbspath.location = (0.0, 0.0, 0.0)
_m = ob_nurbspath.modifiers.new('Array', 'ARRAY')
_m.count = 3
_m.relative_offset_displace = (-1.3, 0.0, 0.0)
_m = ob_nurbspath.modifiers.new('Mirror', 'MIRROR')
_m.use_axis = (False, True, True)
ob_cube_006.location = (0.0, 0.0, 0.0)
_m = ob_cube_006.modifiers.new('Bevel', 'BEVEL')
_m.segments = 10
_m.limit_method = 'NONE'
_m = ob_cube_006.modifiers.new('Array', 'ARRAY')
_m.count = 3
_m.relative_offset_displace = (1.4, 0.0, 0.0)
ob_cube_007.location = (0.0, 0.0, 0.0)
_m = ob_cube_007.modifiers.new('Bevel', 'BEVEL')
_m.segments = 10
_m.limit_method = 'NONE'
_m = ob_cube_007.modifiers.new('Mirror', 'MIRROR')
_m.use_axis = (False, True, False)
ob_cube_008.location = (0.0, 0.0, 0.0)
_m = ob_cube_008.modifiers.new('Array', 'ARRAY')
_m.relative_offset_displace = (0.0, 1.7, 0.1)
_m = ob_cube_008.modifiers.new('Bevel', 'BEVEL')
_m.segments = 10
_m.limit_method = 'NONE'
_m = ob_cube_008.modifiers.new('Mirror', 'MIRROR')
_m.use_axis = (False, True, False)
_m = ob_cube_008.modifiers.new('Array.001', 'ARRAY')
_m.count = 4
_m.use_relative_offset = False
_m.use_object_offset = True
_m.offset_object = ob_empty
ob_cube_009.location = (0.0, 0.0, 0.0)
_m = ob_cube_009.modifiers.new('Bevel', 'BEVEL')
_m.segments = 10
_m.limit_method = 'NONE'
_m = ob_cube_009.modifiers.new('Mirror', 'MIRROR')
_m.use_axis = (False, True, False)
ob_cube_010.location = (0.0, 0.0, 0.0)
_m = ob_cube_010.modifiers.new('Bevel', 'BEVEL')
_m.segments = 10
_m.limit_method = 'NONE'
_m = ob_cube_010.modifiers.new('Mirror', 'MIRROR')
_m.use_axis = (False, True, False)
ob_cube_011.location = (0.0, 0.0, 0.0)
_m = ob_cube_011.modifiers.new('Bevel', 'BEVEL')
_m.segments = 10
_m.limit_method = 'NONE'
_m = ob_cube_011.modifiers.new('Mirror', 'MIRROR')
_m.use_axis = (False, True, False)

# ---- collection membership
col_collection.objects.link(ob_camera)
col_collection.objects.link(ob_sun)
col_collection.objects.link(ob_cube)
col_collection.objects.link(ob_cube_001)
col_collection.objects.link(ob_empty)
col_collection.objects.link(ob_cube_002)
col_collection.objects.link(ob_cube_003)
col_collection.objects.link(ob_cube_004)
col_collection.objects.link(ob_cube_005)
col_collection.objects.link(ob_nurbspath)
col_collection.objects.link(ob_cube_006)
col_collection.objects.link(ob_cube_007)
col_collection.objects.link(ob_cube_008)
col_collection.objects.link(ob_cube_009)
col_collection.objects.link(ob_cube_010)
col_collection.objects.link(ob_cube_011)

# ---- scene / render settings (as saved in the file)
scene.camera = ob_camera
scene.frame_start = 1; scene.frame_end = 250; scene.frame_set(1)
scene.render.engine = 'BLENDER_WORKBENCH'
scene.render.resolution_x = 500
scene.render.resolution_y = 500
scene.render.resolution_percentage = 200
scene.render.film_transparent = True
scene.cycles.use_denoising = False
scene.cycles.samples = 128
scene.cycles.sampling_pattern = 'TABULATED_SOBOL'
scene.cycles.use_adaptive_sampling = False
scene.cycles.use_light_tree = False
scene.view_settings.view_transform = 'Filmic'
bpy.context.view_layer.update()
